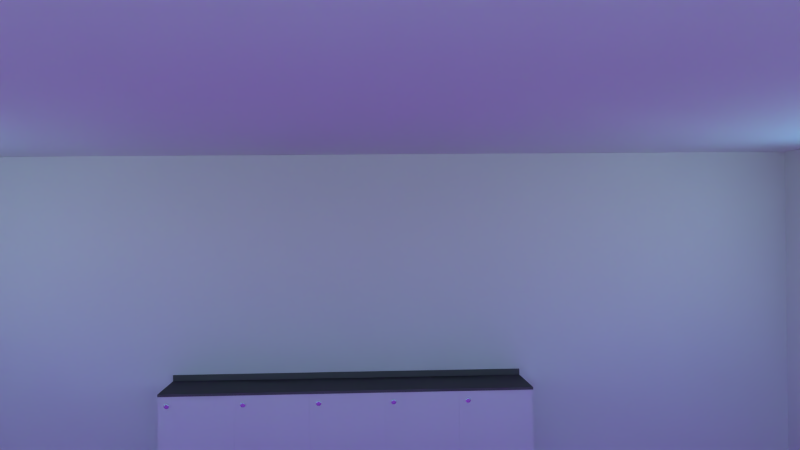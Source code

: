# Source: Room_Basic_KitchBath_Tiles_11.blend  (saved by Blender 2.76.0; exported with 4.5.12 LTS)
import bpy
from mathutils import Matrix  # noqa: F401  (used for matrix-valued properties, if any)

bpy.ops.wm.read_factory_settings(use_empty=True)
scene = bpy.context.scene
scene.name = 'Scene'

# ---- collections
col_collection_1 = bpy.data.collections.new('Collection 1'); scene.collection.children.link(col_collection_1)

# ---- images (referenced by path relative to the original .blend; pixels are not part of the script)
import os
ASSET_DIR = os.environ.get("B2B_ASSET_DIR", "")  # directory of the original .blend (textures are referenced by path, not embedded)
HERE = os.path.dirname(os.path.abspath(__file__))  # packed textures are extracted next to this script under _unpacked/

def load_image(name, relpath, width, height, colorspace="sRGB"):
    """Load a texture the original file referenced (path relative to the .blend, or extracted next to this script)."""
    p = next((c for c in (os.path.join(HERE, relpath), os.path.join(ASSET_DIR, relpath)) if relpath and os.path.exists(c)), "")
    if p:
        img = bpy.data.images.load(p, check_existing=True)
        img.name = name
    else:  # same state as the original file: an image datablock whose file is absent (Cycles renders it pink)
        img = bpy.data.images.new(name, width, height)
        img.source = "FILE"
        img.filepath = "//" + (relpath or name)
    img.colorspace_settings.name = colorspace
    return img
img_exr = load_image('EXR', 'clear03_EXR.exr', 1024, 1024, 'Linear Rec.709')
img_jpg = load_image('JPG', 'clear03_medium.jpg', 1024, 1024, 'sRGB')
img_tiles11_jpg = load_image('Tiles11.jpg', 'textures/Tiles11.jpg', 1024, 1024, 'sRGB')

# ---- materials (node trees are filled in below, after node groups)
mat_material = bpy.data.materials.new('Material')
mat_material.alpha_threshold = 0.0
mat_material.roughness = 0.5
mat_cabinet_material = bpy.data.materials.new('Cabinet_material')
mat_cabinet_material.alpha_threshold = 0.0
mat_cabinet_material.roughness = 0.5
mat_baseboard_material = bpy.data.materials.new('Baseboard_material')
mat_baseboard_material.alpha_threshold = 0.0
mat_baseboard_material.roughness = 0.5
mat_countertop_material = bpy.data.materials.new('countertop_material')
mat_countertop_material.alpha_threshold = 0.0
mat_countertop_material.diffuse_color = (0.2, 0.2, 0.2, 1.0)
mat_countertop_material.roughness = 0.5
mat_door_material = bpy.data.materials.new('Door_material')
mat_door_material.alpha_threshold = 0.0
mat_door_material.diffuse_color = (0.279, 0.337, 0.6, 1.0)
mat_door_material.roughness = 0.5
mat_handle_material = bpy.data.materials.new('Handle_material')
mat_handle_material.alpha_threshold = 0.0
mat_handle_material.diffuse_color = (0.733, 0.779, 0.8, 1.0)
mat_handle_material.roughness = 0.5

# ---- node groups
ng_rotate_z = bpy.data.node_groups.new('Rotate Z', 'ShaderNodeTree')
_s = ng_rotate_z.interface.new_socket(name='Vector', in_out='OUTPUT', socket_type='NodeSocketVector')
_s.min_value = 0.0
_s.max_value = 0.0
_s = ng_rotate_z.interface.new_socket(name='Vector', in_out='INPUT', socket_type='NodeSocketVector')
_s = ng_rotate_z.interface.new_socket(name='Angle', in_out='INPUT', socket_type='NodeSocketFloat')
_N = ng_rotate_z.nodes; _L = ng_rotate_z.links
n0 = _N.new('ShaderNodeSeparateXYZ'); n0.name = 'Separate XYZ'; n0.location = (-390, 260)
n1 = _N.new('ShaderNodeMath'); n1.name = 'Multiply 3'; n1.location = (0, -30)
n1.hide = True
n1.operation = 'MULTIPLY'
n2 = _N.new('ShaderNodeMath'); n2.name = 'Cosine'; n2.location = (-390, -70)
n2.hide = True
n2.operation = 'COSINE'
n3 = _N.new('NodeGroupInput'); n3.name = 'Group Input'; n3.location = (-630, 195)
n4 = _N.new('ShaderNodeMath'); n4.name = 'Subtract'; n4.location = (160, 90)
n4.hide = True
n4.operation = 'SUBTRACT'
n5 = _N.new('ShaderNodeMath'); n5.name = 'Sine'; n5.location = (-390, 60)
n5.hide = True
n5.operation = 'SINE'
n6 = _N.new('ShaderNodeMath'); n6.name = 'Multiply 1'; n6.location = (0, 130)
n6.hide = True
n6.operation = 'MULTIPLY'
n7 = _N.new('ShaderNodeCombineXYZ'); n7.name = 'Combine XYZ'; n7.location = (350, 280)
n8 = _N.new('ShaderNodeMath'); n8.name = 'Add'; n8.location = (160, -70)
n8.hide = True
n9 = _N.new('ShaderNodeMath'); n9.name = 'Multiply 4'; n9.location = (0, -110)
n9.hide = True
n9.operation = 'MULTIPLY'
n10 = _N.new('NodeGroupOutput'); n10.name = 'Group Output'; n10.location = (580, 275)
n11 = _N.new('ShaderNodeMath'); n11.name = 'Multiply 2'; n11.location = (0, 50)
n11.hide = True
n11.operation = 'MULTIPLY'
_L.new(n3.outputs[0], n0.inputs[0])
_L.new(n3.outputs[1], n5.inputs[0])
_L.new(n3.outputs[1], n2.inputs[0])
_L.new(n2.outputs[0], n6.inputs[0])
_L.new(n0.outputs[0], n6.inputs[1])
_L.new(n5.outputs[0], n11.inputs[0])
_L.new(n0.outputs[1], n11.inputs[1])
_L.new(n6.outputs[0], n4.inputs[0])
_L.new(n11.outputs[0], n4.inputs[1])
_L.new(n4.outputs[0], n7.inputs[0])
_L.new(n5.outputs[0], n1.inputs[0])
_L.new(n0.outputs[0], n1.inputs[1])
_L.new(n2.outputs[0], n9.inputs[0])
_L.new(n0.outputs[1], n9.inputs[1])
_L.new(n1.outputs[0], n8.inputs[0])
_L.new(n9.outputs[0], n8.inputs[1])
_L.new(n8.outputs[0], n7.inputs[1])
_L.new(n0.outputs[2], n7.inputs[2])
_L.new(n7.outputs[0], n10.inputs[0])
n10.is_active_output = True
ng_pro_lighting__skies = bpy.data.node_groups.new('Pro Lighting: Skies', 'ShaderNodeTree')
_s = ng_pro_lighting__skies.interface.new_socket(name='Shader', in_out='OUTPUT', socket_type='NodeSocketShader')
_s = ng_pro_lighting__skies.interface.new_socket(name='Rotation', in_out='INPUT', socket_type='NodeSocketFloat')
_s.subtype = 'ANGLE'
_s = ng_pro_lighting__skies.interface.new_socket(name='Sun', in_out='INPUT', socket_type='NodeSocketFloat')
_s = ng_pro_lighting__skies.interface.new_socket(name='Sky', in_out='INPUT', socket_type='NodeSocketFloat')
_N = ng_pro_lighting__skies.nodes; _L = ng_pro_lighting__skies.links
n0 = _N.new('ShaderNodeMixShader'); n0.name = 'Mix'; n0.location = (520, 0)
n1 = _N.new('ShaderNodeBackground'); n1.name = 'Background 1'; n1.location = (280, 100)
n2 = _N.new('ShaderNodeLightPath'); n2.name = 'Light Path'; n2.location = (280, 400)
n3 = _N.new('ShaderNodeTexCoord'); n3.name = 'Texture Coordinate'; n3.location = (-910, 100)
n4 = _N.new('ShaderNodeGroup'); n4.name = 'Rotate Z'; n4.location = (-670, 0)
n4.node_tree = ng_rotate_z
n5 = _N.new('ShaderNodeTexEnvironment'); n5.name = 'Environment Texture 2-top'; n5.location = (-430, -150)
n5.width = 140
n5.image = img_exr
n6 = _N.new('ShaderNodeMath'); n6.name = 'Add'; n6.location = (50, -290)
n7 = _N.new('NodeGroupOutput'); n7.name = 'Group Output'; n7.location = (760, 0)
n8 = _N.new('ShaderNodeTexEnvironment'); n8.name = 'Environment Texture 1-top'; n8.location = (-430, 100)
n8.width = 140
n8.image = img_jpg
n9 = _N.new('ShaderNodeBackground'); n9.name = 'Background 2'; n9.location = (280, -150)
n10 = _N.new('ShaderNodeMath'); n10.name = 'Multiply'; n10.location = (-190, -290)
n10.operation = 'MULTIPLY'
n11 = _N.new('NodeGroupInput'); n11.name = 'Group Input'; n11.location = (-910, -200)
_L.new(n11.outputs[0], n4.inputs[1])
_L.new(n11.outputs[1], n10.inputs[1])
_L.new(n11.outputs[2], n6.inputs[1])
_L.new(n3.outputs[0], n4.inputs[0])
_L.new(n4.outputs[0], n8.inputs[0])
_L.new(n4.outputs[0], n5.inputs[0])
_L.new(n8.outputs[0], n1.inputs[0])
_L.new(n5.outputs[0], n9.inputs[0])
_L.new(n5.outputs[0], n10.inputs[0])
_L.new(n10.outputs[0], n6.inputs[0])
_L.new(n6.outputs[0], n1.inputs[1])
_L.new(n6.outputs[0], n9.inputs[1])
_L.new(n2.outputs[0], n0.inputs[0])
_L.new(n1.outputs[0], n0.inputs[2])
_L.new(n9.outputs[0], n0.inputs[1])
_L.new(n0.outputs[0], n7.inputs[0])
n7.is_active_output = True

# ---- material node trees
mat_material.use_nodes = True; mat_material.node_tree.nodes.clear()
_N = mat_material.node_tree.nodes; _L = mat_material.node_tree.links
n0 = _N.new('ShaderNodeTexCoord'); n0.name = 'Texture Coordinate'; n0.location = (-617, 317)
n1 = _N.new('ShaderNodeTexImage'); n1.name = 'Image Texture'; n1.location = (-52, 295)
n1.width = 140
n1.image = img_tiles11_jpg
n2 = _N.new('ShaderNodeBsdfDiffuse'); n2.name = 'Diffuse BSDF'; n2.location = (199, 235)
n3 = _N.new('ShaderNodeOutputMaterial'); n3.name = 'Material Output'; n3.location = (727, 272)
n4 = _N.new('ShaderNodeMixShader'); n4.name = 'Mix Shader'; n4.location = (445, 271)
n4.inputs[0].default_value = 0.1818
n5 = _N.new('ShaderNodeBsdfAnisotropic'); n5.name = 'Glossy BSDF'; n5.location = (202, 100)
n5.distribution = 'GGX'
n5.inputs[1].default_value = 0.4472
n6 = _N.new('ShaderNodeMapping'); n6.name = 'Mapping'; n6.location = (-433, 302)
n6.inputs[3].default_value = (4.0, 4.0, 4.0)
_L.new(n2.outputs[0], n4.inputs[1])
_L.new(n0.outputs[2], n6.inputs[0])
_L.new(n1.outputs[0], n2.inputs[0])
_L.new(n6.outputs[0], n1.inputs[0])
_L.new(n4.outputs[0], n3.inputs[0])
_L.new(n5.outputs[0], n4.inputs[2])
n3.is_active_output = True
mat_cabinet_material.use_nodes = True; mat_cabinet_material.node_tree.nodes.clear()
_N = mat_cabinet_material.node_tree.nodes; _L = mat_cabinet_material.node_tree.links
n0 = _N.new('ShaderNodeOutputMaterial'); n0.name = 'Material Output'; n0.location = (1100, 160)
n1 = _N.new('ShaderNodeBsdfDiffuse'); n1.name = 'Diffuse BSDF'; n1.location = (200, 320)
n1.label = 'Diffuse BSDF'
n2 = _N.new('ShaderNodeBsdfAnisotropic'); n2.name = 'Glossy_0'; n2.location = (200, 0)
n2.distribution = 'GGX'
n2.inputs[1].default_value = 0.4472
n3 = _N.new('ShaderNodeMixShader'); n3.name = 'Mix_0'; n3.location = (500, 160)
n3.inputs[0].default_value = 0.1
_L.new(n1.outputs[0], n3.inputs[1])
_L.new(n2.outputs[0], n3.inputs[2])
_L.new(n3.outputs[0], n0.inputs[0])
n0.is_active_output = True
mat_baseboard_material.use_nodes = True; mat_baseboard_material.node_tree.nodes.clear()
_N = mat_baseboard_material.node_tree.nodes; _L = mat_baseboard_material.node_tree.links
n0 = _N.new('ShaderNodeOutputMaterial'); n0.name = 'Material Output'; n0.location = (1100, 160)
n1 = _N.new('ShaderNodeBsdfDiffuse'); n1.name = 'Diffuse BSDF'; n1.location = (200, 320)
n1.label = 'Diffuse BSDF'
n2 = _N.new('ShaderNodeBsdfAnisotropic'); n2.name = 'Glossy_0'; n2.location = (200, 0)
n2.distribution = 'GGX'
n2.inputs[1].default_value = 0.4472
n3 = _N.new('ShaderNodeMixShader'); n3.name = 'Mix_0'; n3.location = (500, 160)
n3.inputs[0].default_value = 0.1
_L.new(n1.outputs[0], n3.inputs[1])
_L.new(n2.outputs[0], n3.inputs[2])
_L.new(n3.outputs[0], n0.inputs[0])
n0.is_active_output = True
mat_countertop_material.use_nodes = True; mat_countertop_material.node_tree.nodes.clear()
_N = mat_countertop_material.node_tree.nodes; _L = mat_countertop_material.node_tree.links
n0 = _N.new('ShaderNodeOutputMaterial'); n0.name = 'Material Output'; n0.location = (1100, 160)
n1 = _N.new('ShaderNodeBsdfDiffuse'); n1.name = 'Diffuse BSDF'; n1.location = (200, 320)
n1.label = 'Diffuse BSDF'
n1.inputs[0].default_value = (0.0, 0.0, 0.0, 1.0)
n2 = _N.new('ShaderNodeBsdfAnisotropic'); n2.name = 'Glossy_0'; n2.location = (200, 0)
n2.distribution = 'GGX'
n2.inputs[1].default_value = 0.4472
n3 = _N.new('ShaderNodeMixShader'); n3.name = 'Mix_0'; n3.location = (500, 160)
n3.inputs[0].default_value = 0.15
_L.new(n1.outputs[0], n3.inputs[1])
_L.new(n2.outputs[0], n3.inputs[2])
_L.new(n3.outputs[0], n0.inputs[0])
n0.is_active_output = True
mat_door_material.use_nodes = True; mat_door_material.node_tree.nodes.clear()
_N = mat_door_material.node_tree.nodes; _L = mat_door_material.node_tree.links
n0 = _N.new('ShaderNodeOutputMaterial'); n0.name = 'Material Output'; n0.location = (1100, 160)
n1 = _N.new('ShaderNodeBsdfDiffuse'); n1.name = 'Diffuse BSDF'; n1.location = (200, 320)
n1.label = 'Diffuse BSDF'
n2 = _N.new('ShaderNodeBsdfAnisotropic'); n2.name = 'Glossy_0'; n2.location = (200, 0)
n2.distribution = 'GGX'
n2.inputs[1].default_value = 0.4472
n3 = _N.new('ShaderNodeMixShader'); n3.name = 'Mix_0'; n3.location = (500, 160)
n3.inputs[0].default_value = 0.2
_L.new(n1.outputs[0], n3.inputs[1])
_L.new(n2.outputs[0], n3.inputs[2])
_L.new(n3.outputs[0], n0.inputs[0])
n0.is_active_output = True
mat_handle_material.use_nodes = True; mat_handle_material.node_tree.nodes.clear()
_N = mat_handle_material.node_tree.nodes; _L = mat_handle_material.node_tree.links
n0 = _N.new('ShaderNodeOutputMaterial'); n0.name = 'Material Output'; n0.location = (700, 160)
n1 = _N.new('ShaderNodeBsdfAnisotropic'); n1.name = 'Glossy_0'; n1.location = (200, 160)
n1.distribution = 'GGX'
n1.inputs[0].default_value = (0.733, 0.779, 0.8, 1.0)
n1.inputs[1].default_value = 0.1414
_L.new(n1.outputs[0], n0.inputs[0])
n0.is_active_output = True

# ---- world
world_world = bpy.data.worlds.new('World'); scene.world = world_world
world_world.use_nodes = True; world_world.node_tree.nodes.clear()
_N = world_world.node_tree.nodes; _L = world_world.node_tree.links
n0 = _N.new('ShaderNodeOutputWorld'); n0.name = 'World Output'; n0.location = (300, 300)
n1 = _N.new('ShaderNodeBackground'); n1.name = 'Background'; n1.location = (10, 300)
n1.inputs[1].default_value = 7.9
n2 = _N.new('ShaderNodeTexSky'); n2.name = 'Sky Texture'; n2.location = (-180, 300)
n2.sky_type = 'HOSEK_WILKIE'
n2.sun_elevation = 1.571
n3 = _N.new('ShaderNodeGroup'); n3.name = 'Pro Lighting: Skies'; n3.location = (10, 100)
n3.node_tree = ng_pro_lighting__skies
n3.inputs[0].default_value = 3.142
n3.inputs[1].default_value = 1.3
n3.inputs[2].default_value = 0.8
_L.new(n2.outputs[0], n1.inputs[0])
_L.new(n1.outputs[0], n0.inputs[0])
n0.is_active_output = True
world_world.color = (0.05088, 0.05088, 0.05088)
world_world.use_sun_shadow = False
world_world.sun_shadow_jitter_overblur = 0.0
world_world.cycles.sampling_method = 'NONE'
world_world.cycles.sample_map_resolution = 256

# ---- cameras
cam_camera = bpy.data.cameras.new('Camera')
cam_camera.clip_end = 100.0
cam_camera.lens = 35.0
cam_camera.sensor_width = 32.0
cam_camera.sensor_height = 18.0
cam_camera.ortho_scale = 7.314
cam_camera.dof.focus_distance = 0.0

# ---- meshes
me_cube_001 = bpy.data.meshes.new('Cube.001')
me_cube_001.from_pydata([(-10.0, -16.11, 0.0), (-10.0, 3.892, 0.0), (10.0, -16.11, 0.0), (10.0, 3.892, 0.0), (-10.0, -6.108, 0.0), (10.0, -6.108, 0.0), (10.0, 1.192, 0.0), (-10.0, 1.192, 0.0)], [], [(7, 1, 3, 6), (0, 4, 5, 2), (4, 7, 6, 5)])
_uv = me_cube_001.uv_layers.new(name='UVMap')
_uv.uv.foreach_set('vector', [9.998e-05, 0.1351, 9.998e-05, 9.998e-05, 0.9999, 9.998e-05, 0.9999, 0.1351, 0.0001, 0.9999, 9.998e-05, 0.5, 0.9999, 0.5, 0.9999, 0.9999, 9.998e-05, 0.5, 9.998e-05, 0.1351, 0.9999, 0.1351, 0.9999, 0.5])
me_cube_001.materials.append(mat_material)
me_cube_001.use_remesh_preserve_volume = False
me_cube_001.use_remesh_preserve_attributes = False
me_cube_001.use_mirror_vertex_groups = False
me_cube_001.update()
me_cabinet5 = bpy.data.meshes.new('Cabinet5')
me_cabinet5.from_pydata([(2.129, 3.842, 0.4127), (2.129, 2.307, 0.4127), (2.129, 2.307, 2.545), (2.129, 3.842, 2.545), (3.69, 3.842, 0.4127), (3.69, 2.307, 0.4127), (3.69, 2.307, 2.545), (3.69, 3.842, 2.545), (2.176, 3.795, 0.4595), (2.176, 2.307, 0.4595), (2.176, 2.307, 2.499), (2.176, 3.795, 2.499), (3.643, 3.795, 0.4595), (3.643, 2.307, 0.4595), (3.643, 2.307, 2.499), (3.643, 3.795, 2.499), (2.176, 3.795, 1.479), (2.176, 2.307, 1.479), (2.176, 2.307, 1.432), (2.176, 3.795, 1.432), (3.643, 3.795, 1.479), (3.643, 2.307, 1.479), (3.643, 2.307, 1.432), (3.643, 3.795, 1.432)], [], [(0, 3, 2, 1), (4, 5, 6, 7), (0, 4, 7, 3), (0, 1, 5, 4), (3, 7, 6, 2), (8, 9, 10, 11), (12, 15, 14, 13), (8, 11, 15, 12), (8, 12, 13, 9), (11, 10, 14, 15), (1, 2, 10, 9), (2, 6, 14, 10), (6, 5, 13, 14), (5, 1, 9, 13), (16, 19, 18, 17), (20, 21, 22, 23), (16, 20, 23, 19), (16, 17, 21, 20), (19, 23, 22, 18), (17, 18, 22, 21)])
me_cabinet5.materials.append(mat_cabinet_material)
me_cabinet5.use_remesh_preserve_volume = False
me_cabinet5.use_remesh_preserve_attributes = False
me_cabinet5.use_mirror_vertex_groups = False
me_cabinet5.update()
me_baseboard5 = bpy.data.meshes.new('Baseboard5')
me_baseboard5.from_pydata([(2.129, 2.461, -0.003452), (2.129, 2.414, -0.003452), (2.129, 2.414, 0.4127), (2.129, 2.461, 0.4127), (3.69, 2.461, -0.003452), (3.69, 2.414, -0.003452), (3.69, 2.414, 0.4127), (3.69, 2.461, 0.4127)], [], [(0, 1, 2, 3), (4, 7, 6, 5), (0, 3, 7, 4), (0, 4, 5, 1), (3, 2, 6, 7), (1, 5, 6, 2)])
me_baseboard5.materials.append(mat_baseboard_material)
me_baseboard5.use_remesh_preserve_volume = False
me_baseboard5.use_remesh_preserve_attributes = False
me_baseboard5.use_mirror_vertex_groups = False
me_baseboard5.update()
me_countertop5 = bpy.data.meshes.new('Countertop5')
me_countertop5.from_pydata([(2.129, 3.842, 2.545), (2.129, 2.229, 2.545), (2.129, 2.229, 2.597), (2.129, 3.842, 2.597), (3.69, 3.842, 2.545), (3.69, 2.229, 2.545), (3.69, 2.229, 2.597), (3.69, 3.842, 2.597), (2.129, 3.842, 2.597), (2.129, 3.79, 2.597), (2.129, 3.79, 2.728), (2.129, 3.842, 2.728), (3.69, 3.842, 2.597), (3.69, 3.79, 2.597), (3.69, 3.79, 2.728), (3.69, 3.842, 2.728)], [], [(0, 1, 2, 3), (4, 5, 6, 7), (0, 4, 7, 3), (0, 1, 5, 4), (3, 2, 6, 7), (1, 5, 6, 2), (8, 9, 10, 11), (12, 13, 14, 15), (8, 12, 15, 11), (8, 9, 13, 12), (11, 10, 14, 15), (9, 13, 14, 10)])
me_countertop5.materials.append(mat_countertop_material)
me_countertop5.use_remesh_preserve_volume = False
me_countertop5.use_remesh_preserve_attributes = False
me_countertop5.use_mirror_vertex_groups = False
me_countertop5.update()
me_cabinet5_door = bpy.data.meshes.new('Cabinet5_Door')
me_cabinet5_door.from_pydata([(3.687, 2.305, 0.4127), (3.687, 2.258, 0.4127), (3.687, 2.258, 2.54), (3.687, 2.305, 2.54), (2.129, 2.305, 0.4127), (2.129, 2.258, 0.4127), (2.129, 2.258, 2.54), (2.129, 2.305, 2.54)], [], [(0, 3, 2, 1), (4, 5, 6, 7), (0, 1, 5, 4), (3, 7, 6, 2), (0, 4, 7, 3), (1, 2, 6, 5)])
me_cabinet5_door.materials.append(mat_door_material)
me_cabinet5_door.use_remesh_preserve_volume = False
me_cabinet5_door.use_remesh_preserve_attributes = False
me_cabinet5_door.use_mirror_vertex_groups = False
me_cabinet5_door.update()
me_handle_004 = bpy.data.meshes.new('Handle.004')
me_handle_004.from_pydata([(2.314, 2.258, 2.366), (2.314, 2.246, 2.366), (2.316, 2.258, 2.365), (2.316, 2.246, 2.365), (2.318, 2.258, 2.365), (2.318, 2.246, 2.365), (2.32, 2.258, 2.364), (2.32, 2.246, 2.364), (2.322, 2.258, 2.363), (2.322, 2.246, 2.363), (2.323, 2.258, 2.361), (2.323, 2.246, 2.361), (2.324, 2.258, 2.359), (2.324, 2.246, 2.359), (2.325, 2.258, 2.357), (2.325, 2.246, 2.357), (2.325, 2.258, 2.355), (2.325, 2.246, 2.355), (2.325, 2.258, 2.353), (2.325, 2.246, 2.353), (2.324, 2.258, 2.351), (2.324, 2.246, 2.351), (2.323, 2.258, 2.349), (2.323, 2.246, 2.349), (2.322, 2.258, 2.348), (2.322, 2.246, 2.348), (2.32, 2.258, 2.347), (2.32, 2.246, 2.347), (2.318, 2.258, 2.346), (2.318, 2.246, 2.346), (2.316, 2.258, 2.345), (2.316, 2.246, 2.345), (2.314, 2.258, 2.345), (2.314, 2.246, 2.345), (2.312, 2.258, 2.345), (2.312, 2.246, 2.345), (2.31, 2.258, 2.346), (2.31, 2.246, 2.346), (2.309, 2.258, 2.347), (2.309, 2.246, 2.347), (2.307, 2.258, 2.348), (2.307, 2.246, 2.348), (2.306, 2.258, 2.349), (2.306, 2.246, 2.349), (2.305, 2.258, 2.351), (2.305, 2.246, 2.351), (2.304, 2.258, 2.353), (2.304, 2.246, 2.353), (2.304, 2.258, 2.355), (2.304, 2.246, 2.355), (2.304, 2.258, 2.357), (2.304, 2.246, 2.357), (2.305, 2.258, 2.359), (2.305, 2.246, 2.359), (2.306, 2.258, 2.361), (2.306, 2.246, 2.361), (2.307, 2.258, 2.363), (2.307, 2.246, 2.363), (2.309, 2.258, 2.364), (2.309, 2.246, 2.364), (2.31, 2.258, 2.365), (2.31, 2.246, 2.365), (2.312, 2.258, 2.365), (2.312, 2.246, 2.365), (2.314, 2.219, 2.41), (2.325, 2.219, 2.409), (2.335, 2.219, 2.406), (2.345, 2.219, 2.401), (2.353, 2.219, 2.394), (2.36, 2.219, 2.386), (2.365, 2.219, 2.376), (2.368, 2.219, 2.366), (2.369, 2.219, 2.355), (2.368, 2.219, 2.344), (2.365, 2.219, 2.334), (2.36, 2.219, 2.325), (2.353, 2.219, 2.316), (2.345, 2.219, 2.309), (2.335, 2.219, 2.304), (2.325, 2.219, 2.301), (2.314, 2.219, 2.3), (2.304, 2.219, 2.301), (2.293, 2.219, 2.304), (2.284, 2.219, 2.309), (2.275, 2.219, 2.316), (2.269, 2.219, 2.325), (2.264, 2.219, 2.334), (2.26, 2.219, 2.344), (2.259, 2.219, 2.355), (2.26, 2.219, 2.366), (2.264, 2.219, 2.376), (2.269, 2.219, 2.386), (2.275, 2.219, 2.394), (2.284, 2.219, 2.401), (2.293, 2.219, 2.406), (2.304, 2.219, 2.409), (2.314, 2.214, 2.41), (2.325, 2.214, 2.409), (2.335, 2.214, 2.406), (2.345, 2.214, 2.401), (2.353, 2.214, 2.394), (2.36, 2.214, 2.386), (2.365, 2.214, 2.376), (2.368, 2.214, 2.366), (2.369, 2.214, 2.355), (2.368, 2.214, 2.344), (2.365, 2.214, 2.334), (2.36, 2.214, 2.325), (2.353, 2.214, 2.316), (2.345, 2.214, 2.309), (2.335, 2.214, 2.304), (2.325, 2.214, 2.301), (2.314, 2.214, 2.3), (2.304, 2.214, 2.301), (2.293, 2.214, 2.304), (2.284, 2.214, 2.309), (2.275, 2.214, 2.316), (2.269, 2.214, 2.325), (2.264, 2.214, 2.334), (2.26, 2.214, 2.344), (2.259, 2.214, 2.355), (2.26, 2.214, 2.366), (2.264, 2.214, 2.376), (2.269, 2.214, 2.386), (2.275, 2.214, 2.394), (2.284, 2.214, 2.401), (2.293, 2.214, 2.406), (2.304, 2.214, 2.409), (2.314, 2.214, 2.384), (2.32, 2.214, 2.384), (2.326, 2.214, 2.382), (2.331, 2.214, 2.379), (2.335, 2.214, 2.376), (2.339, 2.214, 2.371), (2.341, 2.214, 2.366), (2.343, 2.214, 2.361), (2.344, 2.214, 2.355), (2.343, 2.214, 2.349), (2.341, 2.214, 2.344), (2.339, 2.214, 2.339), (2.335, 2.214, 2.334), (2.331, 2.214, 2.331), (2.326, 2.214, 2.328), (2.32, 2.214, 2.326), (2.314, 2.214, 2.326), (2.309, 2.214, 2.326), (2.303, 2.214, 2.328), (2.298, 2.214, 2.331), (2.294, 2.214, 2.334), (2.29, 2.214, 2.339), (2.287, 2.214, 2.344), (2.286, 2.214, 2.349), (2.285, 2.214, 2.355), (2.286, 2.214, 2.361), (2.287, 2.214, 2.366), (2.29, 2.214, 2.371), (2.294, 2.214, 2.376), (2.298, 2.214, 2.379), (2.303, 2.214, 2.382), (2.309, 2.214, 2.384), (2.316, 2.214, 2.366), (2.32, 2.214, 2.364), (2.322, 2.214, 2.363), (2.323, 2.214, 2.361), (2.324, 2.214, 2.359), (2.322, 2.214, 2.348), (2.319, 2.214, 2.345), (2.312, 2.214, 2.345), (2.308, 2.214, 2.346), (2.305, 2.214, 2.349), (2.304, 2.214, 2.351), (2.304, 2.214, 2.355), (2.304, 2.214, 2.359), (2.307, 2.214, 2.363), (2.308, 2.214, 2.364), (2.314, 2.214, 2.366), (2.319, 2.214, 2.365), (2.325, 2.214, 2.357), (2.325, 2.214, 2.355), (2.325, 2.214, 2.353), (2.324, 2.214, 2.351), (2.323, 2.214, 2.349), (2.32, 2.214, 2.346), (2.316, 2.214, 2.345), (2.314, 2.214, 2.344), (2.31, 2.214, 2.345), (2.307, 2.214, 2.348), (2.304, 2.214, 2.353), (2.304, 2.214, 2.357), (2.305, 2.214, 2.361), (2.31, 2.214, 2.365), (2.312, 2.214, 2.366)], [], [(0, 1, 3, 2), (2, 3, 5, 4), (4, 5, 7, 6), (6, 7, 9, 8), (8, 9, 11, 10), (10, 11, 13, 12), (12, 13, 15, 14), (14, 15, 17, 16), (16, 17, 19, 18), (18, 19, 21, 20), (20, 21, 23, 22), (22, 23, 25, 24), (24, 25, 27, 26), (26, 27, 29, 28), (28, 29, 31, 30), (30, 31, 33, 32), (32, 33, 35, 34), (34, 35, 37, 36), (36, 37, 39, 38), (38, 39, 41, 40), (40, 41, 43, 42), (42, 43, 45, 44), (44, 45, 47, 46), (46, 47, 49, 48), (48, 49, 51, 50), (50, 51, 53, 52), (52, 53, 55, 54), (54, 55, 57, 56), (56, 57, 59, 58), (58, 59, 61, 60), (60, 61, 63, 62), (62, 63, 1, 0), (45, 43, 85, 86), (23, 21, 74, 75), (51, 49, 88, 89), (7, 5, 66, 67), (29, 27, 77, 78), (57, 55, 91, 92), (35, 33, 80, 81), (13, 11, 69, 70), (63, 61, 94, 95), (41, 39, 83, 84), (19, 17, 72, 73), (47, 45, 86, 87), (3, 1, 64, 65), (25, 23, 75, 76), (53, 51, 89, 90), (9, 7, 67, 68), (31, 29, 78, 79), (59, 57, 92, 93), (37, 35, 81, 82), (15, 13, 70, 71), (1, 63, 95, 64), (43, 41, 84, 85), (21, 19, 73, 74), (49, 47, 87, 88), (5, 3, 65, 66), (27, 25, 76, 77), (55, 53, 90, 91), (11, 9, 68, 69), (33, 31, 79, 80), (61, 59, 93, 94), (39, 37, 82, 83), (17, 15, 71, 72), (89, 88, 120, 121), (67, 66, 98, 99), (78, 77, 109, 110), (87, 86, 118, 119), (65, 64, 96, 97), (76, 75, 107, 108), (64, 95, 127, 96), (85, 84, 116, 117), (74, 73, 105, 106), (94, 93, 125, 126), (83, 82, 114, 115), (72, 71, 103, 104), (92, 91, 123, 124), (81, 80, 112, 113), (70, 69, 101, 102), (90, 89, 121, 122), (68, 67, 99, 100), (79, 78, 110, 111), (88, 87, 119, 120), (66, 65, 97, 98), (77, 76, 108, 109), (86, 85, 117, 118), (75, 74, 106, 107), (95, 94, 126, 127), (84, 83, 115, 116), (73, 72, 104, 105), (93, 92, 124, 125), (82, 81, 113, 114), (71, 70, 102, 103), (91, 90, 122, 123), (69, 68, 100, 101), (80, 79, 111, 112), (123, 122, 154, 155), (101, 100, 132, 133), (112, 111, 143, 144), (121, 120, 152, 153), (99, 98, 130, 131), (110, 109, 141, 142), (119, 118, 150, 151), (97, 96, 128, 129), (108, 107, 139, 140), (96, 127, 159, 128), (117, 116, 148, 149), (106, 105, 137, 138), (126, 125, 157, 158), (115, 114, 146, 147), (104, 103, 135, 136), (124, 123, 155, 156), (113, 112, 144, 145), (102, 101, 133, 134), (122, 121, 153, 154), (100, 99, 131, 132), (111, 110, 142, 143), (120, 119, 151, 152), (98, 97, 129, 130), (109, 108, 140, 141), (118, 117, 149, 150), (107, 106, 138, 139), (127, 126, 158, 159), (116, 115, 147, 148), (105, 104, 136, 137), (125, 124, 156, 157), (114, 113, 145, 146), (103, 102, 134, 135), (157, 156, 173, 174), (133, 132, 162, 163), (134, 133, 163, 164), (132, 131, 161, 162), (150, 149, 169, 170), (146, 145, 167, 185), (135, 134, 164, 177), (155, 154, 172, 189), (144, 143, 183, 184), (153, 152, 171, 188), (131, 130, 176, 161), (142, 141, 182, 166), (151, 150, 170, 187), (129, 128, 175, 160), (140, 139, 181, 165), (128, 159, 191, 175), (149, 148, 186, 169), (138, 137, 179, 180), (158, 157, 174, 190), (147, 146, 185, 168), (136, 135, 177, 178), (156, 155, 189, 173), (145, 144, 184, 167), (154, 153, 188, 172), (143, 142, 166, 183), (152, 151, 187, 171), (130, 129, 160, 176), (141, 140, 165, 182), (139, 138, 180, 181), (159, 158, 190, 191), (148, 147, 168, 186), (137, 136, 178, 179), (175, 191, 190, 174, 173, 189, 172, 188, 171, 187, 170, 169, 186, 168, 185, 167, 184, 183, 166, 182, 165, 181, 180, 179, 178, 177, 164, 163, 162, 161, 176, 160)])
me_handle_004.polygons.foreach_set('use_smooth', [True] * 161)
me_handle_004.materials.append(mat_handle_material)
me_handle_004.use_remesh_preserve_volume = False
me_handle_004.use_remesh_preserve_attributes = False
me_handle_004.use_mirror_vertex_groups = False
me_handle_004.update()
me_cabinet4 = bpy.data.meshes.new('Cabinet4')
me_cabinet4.from_pydata([(0.5688, 3.842, 0.4127), (0.5688, 2.307, 0.4127), (0.5688, 2.307, 2.545), (0.5688, 3.842, 2.545), (2.129, 3.842, 0.4127), (2.129, 2.307, 0.4127), (2.129, 2.307, 2.545), (2.129, 3.842, 2.545), (0.6156, 3.795, 0.4595), (0.6156, 2.307, 0.4595), (0.6156, 2.307, 2.499), (0.6156, 3.795, 2.499), (2.082, 3.795, 0.4595), (2.082, 2.307, 0.4595), (2.082, 2.307, 2.499), (2.082, 3.795, 2.499), (0.6156, 3.795, 1.479), (0.6156, 2.307, 1.479), (0.6156, 2.307, 1.432), (0.6156, 3.795, 1.432), (2.082, 3.795, 1.479), (2.082, 2.307, 1.479), (2.082, 2.307, 1.432), (2.082, 3.795, 1.432)], [], [(0, 3, 2, 1), (4, 5, 6, 7), (0, 4, 7, 3), (0, 1, 5, 4), (3, 7, 6, 2), (8, 9, 10, 11), (12, 15, 14, 13), (8, 11, 15, 12), (8, 12, 13, 9), (11, 10, 14, 15), (1, 2, 10, 9), (2, 6, 14, 10), (6, 5, 13, 14), (5, 1, 9, 13), (16, 19, 18, 17), (20, 21, 22, 23), (16, 20, 23, 19), (16, 17, 21, 20), (19, 23, 22, 18), (17, 18, 22, 21)])
me_cabinet4.materials.append(mat_cabinet_material)
me_cabinet4.use_remesh_preserve_volume = False
me_cabinet4.use_remesh_preserve_attributes = False
me_cabinet4.use_mirror_vertex_groups = False
me_cabinet4.update()
me_baseboard4 = bpy.data.meshes.new('Baseboard4')
me_baseboard4.from_pydata([(0.5688, 2.461, -0.003452), (0.5688, 2.414, -0.003452), (0.5688, 2.414, 0.4127), (0.5688, 2.461, 0.4127), (2.129, 2.461, -0.003452), (2.129, 2.414, -0.003452), (2.129, 2.414, 0.4127), (2.129, 2.461, 0.4127)], [], [(0, 1, 2, 3), (4, 7, 6, 5), (0, 3, 7, 4), (0, 4, 5, 1), (3, 2, 6, 7), (1, 5, 6, 2)])
me_baseboard4.materials.append(mat_baseboard_material)
me_baseboard4.use_remesh_preserve_volume = False
me_baseboard4.use_remesh_preserve_attributes = False
me_baseboard4.use_mirror_vertex_groups = False
me_baseboard4.update()
me_countertop4 = bpy.data.meshes.new('Countertop4')
me_countertop4.from_pydata([(0.5688, 3.842, 2.545), (0.5688, 2.229, 2.545), (0.5688, 2.229, 2.597), (0.5688, 3.842, 2.597), (2.129, 3.842, 2.545), (2.129, 2.229, 2.545), (2.129, 2.229, 2.597), (2.129, 3.842, 2.597), (0.5688, 3.842, 2.597), (0.5688, 3.79, 2.597), (0.5688, 3.79, 2.728), (0.5688, 3.842, 2.728), (2.129, 3.842, 2.597), (2.129, 3.79, 2.597), (2.129, 3.79, 2.728), (2.129, 3.842, 2.728)], [], [(0, 1, 2, 3), (4, 5, 6, 7), (0, 4, 7, 3), (0, 1, 5, 4), (3, 2, 6, 7), (1, 5, 6, 2), (8, 9, 10, 11), (12, 13, 14, 15), (8, 12, 15, 11), (8, 9, 13, 12), (11, 10, 14, 15), (9, 13, 14, 10)])
me_countertop4.materials.append(mat_countertop_material)
me_countertop4.use_remesh_preserve_volume = False
me_countertop4.use_remesh_preserve_attributes = False
me_countertop4.use_mirror_vertex_groups = False
me_countertop4.update()
me_cabinet4_door = bpy.data.meshes.new('Cabinet4_Door')
me_cabinet4_door.from_pydata([(2.127, 2.305, 0.4127), (2.127, 2.258, 0.4127), (2.127, 2.258, 2.54), (2.127, 2.305, 2.54), (0.5688, 2.305, 0.4127), (0.5688, 2.258, 0.4127), (0.5688, 2.258, 2.54), (0.5688, 2.305, 2.54)], [], [(0, 3, 2, 1), (4, 5, 6, 7), (0, 1, 5, 4), (3, 7, 6, 2), (0, 4, 7, 3), (1, 2, 6, 5)])
me_cabinet4_door.materials.append(mat_door_material)
me_cabinet4_door.use_remesh_preserve_volume = False
me_cabinet4_door.use_remesh_preserve_attributes = False
me_cabinet4_door.use_mirror_vertex_groups = False
me_cabinet4_door.update()
me_handle_003 = bpy.data.meshes.new('Handle.003')
me_handle_003.from_pydata([(0.7538, 2.258, 2.366), (0.7538, 2.246, 2.366), (0.7559, 2.258, 2.365), (0.7559, 2.246, 2.365), (0.7578, 2.258, 2.365), (0.7578, 2.246, 2.365), (0.7596, 2.258, 2.364), (0.7596, 2.246, 2.364), (0.7612, 2.258, 2.363), (0.7612, 2.246, 2.363), (0.7625, 2.258, 2.361), (0.7625, 2.246, 2.361), (0.7634, 2.258, 2.359), (0.7634, 2.246, 2.359), (0.764, 2.258, 2.357), (0.764, 2.246, 2.357), (0.7642, 2.258, 2.355), (0.7642, 2.246, 2.355), (0.764, 2.258, 2.353), (0.764, 2.246, 2.353), (0.7634, 2.258, 2.351), (0.7634, 2.246, 2.351), (0.7625, 2.258, 2.349), (0.7625, 2.246, 2.349), (0.7612, 2.258, 2.348), (0.7612, 2.246, 2.348), (0.7596, 2.258, 2.347), (0.7596, 2.246, 2.347), (0.7578, 2.258, 2.346), (0.7578, 2.246, 2.346), (0.7559, 2.258, 2.345), (0.7559, 2.246, 2.345), (0.7538, 2.258, 2.345), (0.7538, 2.246, 2.345), (0.7518, 2.258, 2.345), (0.7518, 2.246, 2.345), (0.7499, 2.258, 2.346), (0.7499, 2.246, 2.346), (0.7481, 2.258, 2.347), (0.7481, 2.246, 2.347), (0.7465, 2.258, 2.348), (0.7465, 2.246, 2.348), (0.7452, 2.258, 2.349), (0.7452, 2.246, 2.349), (0.7442, 2.258, 2.351), (0.7442, 2.246, 2.351), (0.7436, 2.258, 2.353), (0.7436, 2.246, 2.353), (0.7434, 2.258, 2.355), (0.7434, 2.246, 2.355), (0.7436, 2.258, 2.357), (0.7436, 2.246, 2.357), (0.7442, 2.258, 2.359), (0.7442, 2.246, 2.359), (0.7452, 2.258, 2.361), (0.7452, 2.246, 2.361), (0.7465, 2.258, 2.363), (0.7465, 2.246, 2.363), (0.7481, 2.258, 2.364), (0.7481, 2.246, 2.364), (0.7499, 2.258, 2.365), (0.7499, 2.246, 2.365), (0.7518, 2.258, 2.365), (0.7518, 2.246, 2.365), (0.7538, 2.219, 2.41), (0.7646, 2.219, 2.409), (0.7749, 2.219, 2.406), (0.7844, 2.219, 2.401), (0.7927, 2.219, 2.394), (0.7996, 2.219, 2.386), (0.8047, 2.219, 2.376), (0.8078, 2.219, 2.366), (0.8089, 2.219, 2.355), (0.8078, 2.219, 2.344), (0.8047, 2.219, 2.334), (0.7996, 2.219, 2.325), (0.7927, 2.219, 2.316), (0.7844, 2.219, 2.309), (0.7749, 2.219, 2.304), (0.7646, 2.219, 2.301), (0.7538, 2.219, 2.3), (0.7431, 2.219, 2.301), (0.7328, 2.219, 2.304), (0.7233, 2.219, 2.309), (0.7149, 2.219, 2.316), (0.7081, 2.219, 2.325), (0.703, 2.219, 2.334), (0.6999, 2.219, 2.344), (0.6988, 2.219, 2.355), (0.6999, 2.219, 2.366), (0.703, 2.219, 2.376), (0.7081, 2.219, 2.386), (0.7149, 2.219, 2.394), (0.7233, 2.219, 2.401), (0.7328, 2.219, 2.406), (0.7431, 2.219, 2.409), (0.7538, 2.214, 2.41), (0.7646, 2.214, 2.409), (0.7749, 2.214, 2.406), (0.7844, 2.214, 2.401), (0.7927, 2.214, 2.394), (0.7996, 2.214, 2.386), (0.8047, 2.214, 2.376), (0.8078, 2.214, 2.366), (0.8089, 2.214, 2.355), (0.8078, 2.214, 2.344), (0.8047, 2.214, 2.334), (0.7996, 2.214, 2.325), (0.7927, 2.214, 2.316), (0.7844, 2.214, 2.309), (0.7749, 2.214, 2.304), (0.7646, 2.214, 2.301), (0.7538, 2.214, 2.3), (0.7431, 2.214, 2.301), (0.7328, 2.214, 2.304), (0.7233, 2.214, 2.309), (0.7149, 2.214, 2.316), (0.7081, 2.214, 2.325), (0.703, 2.214, 2.334), (0.6999, 2.214, 2.344), (0.6988, 2.214, 2.355), (0.6999, 2.214, 2.366), (0.703, 2.214, 2.376), (0.7081, 2.214, 2.386), (0.7149, 2.214, 2.394), (0.7233, 2.214, 2.401), (0.7328, 2.214, 2.406), (0.7431, 2.214, 2.409), (0.7538, 2.214, 2.384), (0.7595, 2.214, 2.384), (0.765, 2.214, 2.382), (0.7701, 2.214, 2.379), (0.7745, 2.214, 2.376), (0.7781, 2.214, 2.371), (0.7808, 2.214, 2.366), (0.7825, 2.214, 2.361), (0.7831, 2.214, 2.355), (0.7825, 2.214, 2.349), (0.7808, 2.214, 2.344), (0.7781, 2.214, 2.339), (0.7745, 2.214, 2.334), (0.7701, 2.214, 2.331), (0.765, 2.214, 2.328), (0.7595, 2.214, 2.326), (0.7538, 2.214, 2.326), (0.7481, 2.214, 2.326), (0.7426, 2.214, 2.328), (0.7376, 2.214, 2.331), (0.7332, 2.214, 2.334), (0.7295, 2.214, 2.339), (0.7268, 2.214, 2.344), (0.7252, 2.214, 2.349), (0.7246, 2.214, 2.355), (0.7252, 2.214, 2.361), (0.7268, 2.214, 2.366), (0.7295, 2.214, 2.371), (0.7332, 2.214, 2.376), (0.7376, 2.214, 2.379), (0.7426, 2.214, 2.382), (0.7481, 2.214, 2.384), (0.7559, 2.214, 2.366), (0.7599, 2.214, 2.364), (0.7615, 2.214, 2.363), (0.7628, 2.214, 2.361), (0.7638, 2.214, 2.359), (0.7615, 2.214, 2.348), (0.758, 2.214, 2.345), (0.7517, 2.214, 2.345), (0.7478, 2.214, 2.346), (0.7448, 2.214, 2.349), (0.7438, 2.214, 2.351), (0.743, 2.214, 2.355), (0.7438, 2.214, 2.359), (0.7462, 2.214, 2.363), (0.7478, 2.214, 2.364), (0.7538, 2.214, 2.366), (0.758, 2.214, 2.365), (0.7645, 2.214, 2.357), (0.7647, 2.214, 2.355), (0.7645, 2.214, 2.353), (0.7638, 2.214, 2.351), (0.7628, 2.214, 2.349), (0.7599, 2.214, 2.346), (0.7559, 2.214, 2.345), (0.7538, 2.214, 2.344), (0.7497, 2.214, 2.345), (0.7462, 2.214, 2.348), (0.7432, 2.214, 2.353), (0.7432, 2.214, 2.357), (0.7448, 2.214, 2.361), (0.7497, 2.214, 2.365), (0.7517, 2.214, 2.366)], [], [(0, 1, 3, 2), (2, 3, 5, 4), (4, 5, 7, 6), (6, 7, 9, 8), (8, 9, 11, 10), (10, 11, 13, 12), (12, 13, 15, 14), (14, 15, 17, 16), (16, 17, 19, 18), (18, 19, 21, 20), (20, 21, 23, 22), (22, 23, 25, 24), (24, 25, 27, 26), (26, 27, 29, 28), (28, 29, 31, 30), (30, 31, 33, 32), (32, 33, 35, 34), (34, 35, 37, 36), (36, 37, 39, 38), (38, 39, 41, 40), (40, 41, 43, 42), (42, 43, 45, 44), (44, 45, 47, 46), (46, 47, 49, 48), (48, 49, 51, 50), (50, 51, 53, 52), (52, 53, 55, 54), (54, 55, 57, 56), (56, 57, 59, 58), (58, 59, 61, 60), (60, 61, 63, 62), (62, 63, 1, 0), (45, 43, 85, 86), (23, 21, 74, 75), (51, 49, 88, 89), (7, 5, 66, 67), (29, 27, 77, 78), (57, 55, 91, 92), (35, 33, 80, 81), (13, 11, 69, 70), (63, 61, 94, 95), (41, 39, 83, 84), (19, 17, 72, 73), (47, 45, 86, 87), (3, 1, 64, 65), (25, 23, 75, 76), (53, 51, 89, 90), (9, 7, 67, 68), (31, 29, 78, 79), (59, 57, 92, 93), (37, 35, 81, 82), (15, 13, 70, 71), (1, 63, 95, 64), (43, 41, 84, 85), (21, 19, 73, 74), (49, 47, 87, 88), (5, 3, 65, 66), (27, 25, 76, 77), (55, 53, 90, 91), (11, 9, 68, 69), (33, 31, 79, 80), (61, 59, 93, 94), (39, 37, 82, 83), (17, 15, 71, 72), (89, 88, 120, 121), (67, 66, 98, 99), (78, 77, 109, 110), (87, 86, 118, 119), (65, 64, 96, 97), (76, 75, 107, 108), (64, 95, 127, 96), (85, 84, 116, 117), (74, 73, 105, 106), (94, 93, 125, 126), (83, 82, 114, 115), (72, 71, 103, 104), (92, 91, 123, 124), (81, 80, 112, 113), (70, 69, 101, 102), (90, 89, 121, 122), (68, 67, 99, 100), (79, 78, 110, 111), (88, 87, 119, 120), (66, 65, 97, 98), (77, 76, 108, 109), (86, 85, 117, 118), (75, 74, 106, 107), (95, 94, 126, 127), (84, 83, 115, 116), (73, 72, 104, 105), (93, 92, 124, 125), (82, 81, 113, 114), (71, 70, 102, 103), (91, 90, 122, 123), (69, 68, 100, 101), (80, 79, 111, 112), (123, 122, 154, 155), (101, 100, 132, 133), (112, 111, 143, 144), (121, 120, 152, 153), (99, 98, 130, 131), (110, 109, 141, 142), (119, 118, 150, 151), (97, 96, 128, 129), (108, 107, 139, 140), (96, 127, 159, 128), (117, 116, 148, 149), (106, 105, 137, 138), (126, 125, 157, 158), (115, 114, 146, 147), (104, 103, 135, 136), (124, 123, 155, 156), (113, 112, 144, 145), (102, 101, 133, 134), (122, 121, 153, 154), (100, 99, 131, 132), (111, 110, 142, 143), (120, 119, 151, 152), (98, 97, 129, 130), (109, 108, 140, 141), (118, 117, 149, 150), (107, 106, 138, 139), (127, 126, 158, 159), (116, 115, 147, 148), (105, 104, 136, 137), (125, 124, 156, 157), (114, 113, 145, 146), (103, 102, 134, 135), (157, 156, 173, 174), (133, 132, 162, 163), (134, 133, 163, 164), (132, 131, 161, 162), (150, 149, 169, 170), (146, 145, 167, 185), (135, 134, 164, 177), (155, 154, 172, 189), (144, 143, 183, 184), (153, 152, 171, 188), (131, 130, 176, 161), (142, 141, 182, 166), (151, 150, 170, 187), (129, 128, 175, 160), (140, 139, 181, 165), (128, 159, 191, 175), (149, 148, 186, 169), (138, 137, 179, 180), (158, 157, 174, 190), (147, 146, 185, 168), (136, 135, 177, 178), (156, 155, 189, 173), (145, 144, 184, 167), (154, 153, 188, 172), (143, 142, 166, 183), (152, 151, 187, 171), (130, 129, 160, 176), (141, 140, 165, 182), (139, 138, 180, 181), (159, 158, 190, 191), (148, 147, 168, 186), (137, 136, 178, 179), (175, 191, 190, 174, 173, 189, 172, 188, 171, 187, 170, 169, 186, 168, 185, 167, 184, 183, 166, 182, 165, 181, 180, 179, 178, 177, 164, 163, 162, 161, 176, 160)])
me_handle_003.polygons.foreach_set('use_smooth', [True] * 161)
me_handle_003.materials.append(mat_handle_material)
me_handle_003.use_remesh_preserve_volume = False
me_handle_003.use_remesh_preserve_attributes = False
me_handle_003.use_mirror_vertex_groups = False
me_handle_003.update()
me_cabinet3 = bpy.data.meshes.new('Cabinet3')
me_cabinet3.from_pydata([(-0.9918, 3.842, 0.4127), (-0.9918, 2.307, 0.4127), (-0.9918, 2.307, 2.545), (-0.9918, 3.842, 2.545), (0.5688, 3.842, 0.4127), (0.5688, 2.307, 0.4127), (0.5688, 2.307, 2.545), (0.5688, 3.842, 2.545), (-0.945, 3.795, 0.4595), (-0.945, 2.307, 0.4595), (-0.945, 2.307, 2.499), (-0.945, 3.795, 2.499), (0.5219, 3.795, 0.4595), (0.5219, 2.307, 0.4595), (0.5219, 2.307, 2.499), (0.5219, 3.795, 2.499), (-0.945, 3.795, 1.479), (-0.945, 2.307, 1.479), (-0.945, 2.307, 1.432), (-0.945, 3.795, 1.432), (0.5219, 3.795, 1.479), (0.5219, 2.307, 1.479), (0.5219, 2.307, 1.432), (0.5219, 3.795, 1.432)], [], [(0, 3, 2, 1), (4, 5, 6, 7), (0, 4, 7, 3), (0, 1, 5, 4), (3, 7, 6, 2), (8, 9, 10, 11), (12, 15, 14, 13), (8, 11, 15, 12), (8, 12, 13, 9), (11, 10, 14, 15), (1, 2, 10, 9), (2, 6, 14, 10), (6, 5, 13, 14), (5, 1, 9, 13), (16, 19, 18, 17), (20, 21, 22, 23), (16, 20, 23, 19), (16, 17, 21, 20), (19, 23, 22, 18), (17, 18, 22, 21)])
me_cabinet3.materials.append(mat_cabinet_material)
me_cabinet3.use_remesh_preserve_volume = False
me_cabinet3.use_remesh_preserve_attributes = False
me_cabinet3.use_mirror_vertex_groups = False
me_cabinet3.update()
me_baseboard3 = bpy.data.meshes.new('Baseboard3')
me_baseboard3.from_pydata([(-0.9918, 2.461, -0.003452), (-0.9918, 2.414, -0.003452), (-0.9918, 2.414, 0.4127), (-0.9918, 2.461, 0.4127), (0.5688, 2.461, -0.003452), (0.5688, 2.414, -0.003452), (0.5688, 2.414, 0.4127), (0.5688, 2.461, 0.4127)], [], [(0, 1, 2, 3), (4, 7, 6, 5), (0, 3, 7, 4), (0, 4, 5, 1), (3, 2, 6, 7), (1, 5, 6, 2)])
me_baseboard3.materials.append(mat_baseboard_material)
me_baseboard3.use_remesh_preserve_volume = False
me_baseboard3.use_remesh_preserve_attributes = False
me_baseboard3.use_mirror_vertex_groups = False
me_baseboard3.update()
me_countertop3 = bpy.data.meshes.new('Countertop3')
me_countertop3.from_pydata([(-0.9918, 3.842, 2.545), (-0.9918, 2.229, 2.545), (-0.9918, 2.229, 2.597), (-0.9918, 3.842, 2.597), (0.5688, 3.842, 2.545), (0.5688, 2.229, 2.545), (0.5688, 2.229, 2.597), (0.5688, 3.842, 2.597), (-0.9918, 3.842, 2.597), (-0.9918, 3.79, 2.597), (-0.9918, 3.79, 2.728), (-0.9918, 3.842, 2.728), (0.5688, 3.842, 2.597), (0.5688, 3.79, 2.597), (0.5688, 3.79, 2.728), (0.5688, 3.842, 2.728)], [], [(0, 1, 2, 3), (4, 5, 6, 7), (0, 4, 7, 3), (0, 1, 5, 4), (3, 2, 6, 7), (1, 5, 6, 2), (8, 9, 10, 11), (12, 13, 14, 15), (8, 12, 15, 11), (8, 9, 13, 12), (11, 10, 14, 15), (9, 13, 14, 10)])
me_countertop3.materials.append(mat_countertop_material)
me_countertop3.use_remesh_preserve_volume = False
me_countertop3.use_remesh_preserve_attributes = False
me_countertop3.use_mirror_vertex_groups = False
me_countertop3.update()
me_cabinet3_door = bpy.data.meshes.new('Cabinet3_Door')
me_cabinet3_door.from_pydata([(0.5662, 2.305, 0.4127), (0.5662, 2.258, 0.4127), (0.5662, 2.258, 2.54), (0.5662, 2.305, 2.54), (-0.9918, 2.305, 0.4127), (-0.9918, 2.258, 0.4127), (-0.9918, 2.258, 2.54), (-0.9918, 2.305, 2.54)], [], [(0, 3, 2, 1), (4, 5, 6, 7), (0, 1, 5, 4), (3, 7, 6, 2), (0, 4, 7, 3), (1, 2, 6, 5)])
me_cabinet3_door.materials.append(mat_door_material)
me_cabinet3_door.use_remesh_preserve_volume = False
me_cabinet3_door.use_remesh_preserve_attributes = False
me_cabinet3_door.use_mirror_vertex_groups = False
me_cabinet3_door.update()
me_handle_002 = bpy.data.meshes.new('Handle.002')
me_handle_002.from_pydata([(-0.8067, 2.258, 2.366), (-0.8067, 2.246, 2.366), (-0.8047, 2.258, 2.365), (-0.8047, 2.246, 2.365), (-0.8027, 2.258, 2.365), (-0.8027, 2.246, 2.365), (-0.8009, 2.258, 2.364), (-0.8009, 2.246, 2.364), (-0.7994, 2.258, 2.363), (-0.7994, 2.246, 2.363), (-0.7981, 2.258, 2.361), (-0.7981, 2.246, 2.361), (-0.7971, 2.258, 2.359), (-0.7971, 2.246, 2.359), (-0.7965, 2.258, 2.357), (-0.7965, 2.246, 2.357), (-0.7963, 2.258, 2.355), (-0.7963, 2.246, 2.355), (-0.7965, 2.258, 2.353), (-0.7965, 2.246, 2.353), (-0.7971, 2.258, 2.351), (-0.7971, 2.246, 2.351), (-0.7981, 2.258, 2.349), (-0.7981, 2.246, 2.349), (-0.7994, 2.258, 2.348), (-0.7994, 2.246, 2.348), (-0.8009, 2.258, 2.347), (-0.8009, 2.246, 2.347), (-0.8027, 2.258, 2.346), (-0.8027, 2.246, 2.346), (-0.8047, 2.258, 2.345), (-0.8047, 2.246, 2.345), (-0.8067, 2.258, 2.345), (-0.8067, 2.246, 2.345), (-0.8087, 2.258, 2.345), (-0.8087, 2.246, 2.345), (-0.8107, 2.258, 2.346), (-0.8107, 2.246, 2.346), (-0.8125, 2.258, 2.347), (-0.8125, 2.246, 2.347), (-0.8141, 2.258, 2.348), (-0.8141, 2.246, 2.348), (-0.8154, 2.258, 2.349), (-0.8154, 2.246, 2.349), (-0.8163, 2.258, 2.351), (-0.8163, 2.246, 2.351), (-0.8169, 2.258, 2.353), (-0.8169, 2.246, 2.353), (-0.8171, 2.258, 2.355), (-0.8171, 2.246, 2.355), (-0.8169, 2.258, 2.357), (-0.8169, 2.246, 2.357), (-0.8163, 2.258, 2.359), (-0.8163, 2.246, 2.359), (-0.8154, 2.258, 2.361), (-0.8154, 2.246, 2.361), (-0.8141, 2.258, 2.363), (-0.8141, 2.246, 2.363), (-0.8125, 2.258, 2.364), (-0.8125, 2.246, 2.364), (-0.8107, 2.258, 2.365), (-0.8107, 2.246, 2.365), (-0.8087, 2.258, 2.365), (-0.8087, 2.246, 2.365), (-0.8067, 2.219, 2.41), (-0.796, 2.219, 2.409), (-0.7857, 2.219, 2.406), (-0.7761, 2.219, 2.401), (-0.7678, 2.219, 2.394), (-0.761, 2.219, 2.386), (-0.7559, 2.219, 2.376), (-0.7527, 2.219, 2.366), (-0.7517, 2.219, 2.355), (-0.7527, 2.219, 2.344), (-0.7559, 2.219, 2.334), (-0.761, 2.219, 2.325), (-0.7678, 2.219, 2.316), (-0.7761, 2.219, 2.309), (-0.7857, 2.219, 2.304), (-0.796, 2.219, 2.301), (-0.8067, 2.219, 2.3), (-0.8175, 2.219, 2.301), (-0.8278, 2.219, 2.304), (-0.8373, 2.219, 2.309), (-0.8456, 2.219, 2.316), (-0.8525, 2.219, 2.325), (-0.8576, 2.219, 2.334), (-0.8607, 2.219, 2.344), (-0.8617, 2.219, 2.355), (-0.8607, 2.219, 2.366), (-0.8576, 2.219, 2.376), (-0.8525, 2.219, 2.386), (-0.8456, 2.219, 2.394), (-0.8373, 2.219, 2.401), (-0.8278, 2.219, 2.406), (-0.8175, 2.219, 2.409), (-0.8067, 2.214, 2.41), (-0.796, 2.214, 2.409), (-0.7857, 2.214, 2.406), (-0.7761, 2.214, 2.401), (-0.7678, 2.214, 2.394), (-0.761, 2.214, 2.386), (-0.7559, 2.214, 2.376), (-0.7527, 2.214, 2.366), (-0.7517, 2.214, 2.355), (-0.7527, 2.214, 2.344), (-0.7559, 2.214, 2.334), (-0.761, 2.214, 2.325), (-0.7678, 2.214, 2.316), (-0.7761, 2.214, 2.309), (-0.7857, 2.214, 2.304), (-0.796, 2.214, 2.301), (-0.8067, 2.214, 2.3), (-0.8175, 2.214, 2.301), (-0.8278, 2.214, 2.304), (-0.8373, 2.214, 2.309), (-0.8456, 2.214, 2.316), (-0.8525, 2.214, 2.325), (-0.8576, 2.214, 2.334), (-0.8607, 2.214, 2.344), (-0.8617, 2.214, 2.355), (-0.8607, 2.214, 2.366), (-0.8576, 2.214, 2.376), (-0.8525, 2.214, 2.386), (-0.8456, 2.214, 2.394), (-0.8373, 2.214, 2.401), (-0.8278, 2.214, 2.406), (-0.8175, 2.214, 2.409), (-0.8067, 2.214, 2.384), (-0.801, 2.214, 2.384), (-0.7955, 2.214, 2.382), (-0.7905, 2.214, 2.379), (-0.786, 2.214, 2.376), (-0.7824, 2.214, 2.371), (-0.7797, 2.214, 2.366), (-0.778, 2.214, 2.361), (-0.7775, 2.214, 2.355), (-0.778, 2.214, 2.349), (-0.7797, 2.214, 2.344), (-0.7824, 2.214, 2.339), (-0.786, 2.214, 2.334), (-0.7905, 2.214, 2.331), (-0.7955, 2.214, 2.328), (-0.801, 2.214, 2.326), (-0.8067, 2.214, 2.326), (-0.8124, 2.214, 2.326), (-0.8179, 2.214, 2.328), (-0.823, 2.214, 2.331), (-0.8274, 2.214, 2.334), (-0.831, 2.214, 2.339), (-0.8337, 2.214, 2.344), (-0.8354, 2.214, 2.349), (-0.836, 2.214, 2.355), (-0.8354, 2.214, 2.361), (-0.8337, 2.214, 2.366), (-0.831, 2.214, 2.371), (-0.8274, 2.214, 2.376), (-0.823, 2.214, 2.379), (-0.8179, 2.214, 2.382), (-0.8124, 2.214, 2.384), (-0.8046, 2.214, 2.366), (-0.8007, 2.214, 2.364), (-0.7991, 2.214, 2.363), (-0.7977, 2.214, 2.361), (-0.7967, 2.214, 2.359), (-0.7991, 2.214, 2.348), (-0.8026, 2.214, 2.345), (-0.8088, 2.214, 2.345), (-0.8127, 2.214, 2.346), (-0.8157, 2.214, 2.349), (-0.8167, 2.214, 2.351), (-0.8175, 2.214, 2.355), (-0.8167, 2.214, 2.359), (-0.8144, 2.214, 2.363), (-0.8127, 2.214, 2.364), (-0.8067, 2.214, 2.366), (-0.8026, 2.214, 2.365), (-0.7961, 2.214, 2.357), (-0.7959, 2.214, 2.355), (-0.7961, 2.214, 2.353), (-0.7967, 2.214, 2.351), (-0.7977, 2.214, 2.349), (-0.8007, 2.214, 2.346), (-0.8046, 2.214, 2.345), (-0.8067, 2.214, 2.344), (-0.8109, 2.214, 2.345), (-0.8144, 2.214, 2.348), (-0.8173, 2.214, 2.353), (-0.8173, 2.214, 2.357), (-0.8157, 2.214, 2.361), (-0.8109, 2.214, 2.365), (-0.8088, 2.214, 2.366)], [], [(0, 1, 3, 2), (2, 3, 5, 4), (4, 5, 7, 6), (6, 7, 9, 8), (8, 9, 11, 10), (10, 11, 13, 12), (12, 13, 15, 14), (14, 15, 17, 16), (16, 17, 19, 18), (18, 19, 21, 20), (20, 21, 23, 22), (22, 23, 25, 24), (24, 25, 27, 26), (26, 27, 29, 28), (28, 29, 31, 30), (30, 31, 33, 32), (32, 33, 35, 34), (34, 35, 37, 36), (36, 37, 39, 38), (38, 39, 41, 40), (40, 41, 43, 42), (42, 43, 45, 44), (44, 45, 47, 46), (46, 47, 49, 48), (48, 49, 51, 50), (50, 51, 53, 52), (52, 53, 55, 54), (54, 55, 57, 56), (56, 57, 59, 58), (58, 59, 61, 60), (60, 61, 63, 62), (62, 63, 1, 0), (45, 43, 85, 86), (23, 21, 74, 75), (51, 49, 88, 89), (7, 5, 66, 67), (29, 27, 77, 78), (57, 55, 91, 92), (35, 33, 80, 81), (13, 11, 69, 70), (63, 61, 94, 95), (41, 39, 83, 84), (19, 17, 72, 73), (47, 45, 86, 87), (3, 1, 64, 65), (25, 23, 75, 76), (53, 51, 89, 90), (9, 7, 67, 68), (31, 29, 78, 79), (59, 57, 92, 93), (37, 35, 81, 82), (15, 13, 70, 71), (1, 63, 95, 64), (43, 41, 84, 85), (21, 19, 73, 74), (49, 47, 87, 88), (5, 3, 65, 66), (27, 25, 76, 77), (55, 53, 90, 91), (11, 9, 68, 69), (33, 31, 79, 80), (61, 59, 93, 94), (39, 37, 82, 83), (17, 15, 71, 72), (89, 88, 120, 121), (67, 66, 98, 99), (78, 77, 109, 110), (87, 86, 118, 119), (65, 64, 96, 97), (76, 75, 107, 108), (64, 95, 127, 96), (85, 84, 116, 117), (74, 73, 105, 106), (94, 93, 125, 126), (83, 82, 114, 115), (72, 71, 103, 104), (92, 91, 123, 124), (81, 80, 112, 113), (70, 69, 101, 102), (90, 89, 121, 122), (68, 67, 99, 100), (79, 78, 110, 111), (88, 87, 119, 120), (66, 65, 97, 98), (77, 76, 108, 109), (86, 85, 117, 118), (75, 74, 106, 107), (95, 94, 126, 127), (84, 83, 115, 116), (73, 72, 104, 105), (93, 92, 124, 125), (82, 81, 113, 114), (71, 70, 102, 103), (91, 90, 122, 123), (69, 68, 100, 101), (80, 79, 111, 112), (123, 122, 154, 155), (101, 100, 132, 133), (112, 111, 143, 144), (121, 120, 152, 153), (99, 98, 130, 131), (110, 109, 141, 142), (119, 118, 150, 151), (97, 96, 128, 129), (108, 107, 139, 140), (96, 127, 159, 128), (117, 116, 148, 149), (106, 105, 137, 138), (126, 125, 157, 158), (115, 114, 146, 147), (104, 103, 135, 136), (124, 123, 155, 156), (113, 112, 144, 145), (102, 101, 133, 134), (122, 121, 153, 154), (100, 99, 131, 132), (111, 110, 142, 143), (120, 119, 151, 152), (98, 97, 129, 130), (109, 108, 140, 141), (118, 117, 149, 150), (107, 106, 138, 139), (127, 126, 158, 159), (116, 115, 147, 148), (105, 104, 136, 137), (125, 124, 156, 157), (114, 113, 145, 146), (103, 102, 134, 135), (157, 156, 173, 174), (133, 132, 162, 163), (134, 133, 163, 164), (132, 131, 161, 162), (150, 149, 169, 170), (146, 145, 167, 185), (135, 134, 164, 177), (155, 154, 172, 189), (144, 143, 183, 184), (153, 152, 171, 188), (131, 130, 176, 161), (142, 141, 182, 166), (151, 150, 170, 187), (129, 128, 175, 160), (140, 139, 181, 165), (128, 159, 191, 175), (149, 148, 186, 169), (138, 137, 179, 180), (158, 157, 174, 190), (147, 146, 185, 168), (136, 135, 177, 178), (156, 155, 189, 173), (145, 144, 184, 167), (154, 153, 188, 172), (143, 142, 166, 183), (152, 151, 187, 171), (130, 129, 160, 176), (141, 140, 165, 182), (139, 138, 180, 181), (159, 158, 190, 191), (148, 147, 168, 186), (137, 136, 178, 179), (175, 191, 190, 174, 173, 189, 172, 188, 171, 187, 170, 169, 186, 168, 185, 167, 184, 183, 166, 182, 165, 181, 180, 179, 178, 177, 164, 163, 162, 161, 176, 160)])
me_handle_002.polygons.foreach_set('use_smooth', [True] * 161)
me_handle_002.materials.append(mat_handle_material)
me_handle_002.use_remesh_preserve_volume = False
me_handle_002.use_remesh_preserve_attributes = False
me_handle_002.use_mirror_vertex_groups = False
me_handle_002.update()
me_cabinet2 = bpy.data.meshes.new('Cabinet2')
me_cabinet2.from_pydata([(-2.552, 3.842, 0.4127), (-2.552, 2.307, 0.4127), (-2.552, 2.307, 2.545), (-2.552, 3.842, 2.545), (-0.9918, 3.842, 0.4127), (-0.9918, 2.307, 0.4127), (-0.9918, 2.307, 2.545), (-0.9918, 3.842, 2.545), (-2.506, 3.795, 0.4595), (-2.506, 2.307, 0.4595), (-2.506, 2.307, 2.499), (-2.506, 3.795, 2.499), (-1.039, 3.795, 0.4595), (-1.039, 2.307, 0.4595), (-1.039, 2.307, 2.499), (-1.039, 3.795, 2.499), (-2.506, 3.795, 1.479), (-2.506, 2.307, 1.479), (-2.506, 2.307, 1.432), (-2.506, 3.795, 1.432), (-1.039, 3.795, 1.479), (-1.039, 2.307, 1.479), (-1.039, 2.307, 1.432), (-1.039, 3.795, 1.432)], [], [(0, 3, 2, 1), (4, 5, 6, 7), (0, 4, 7, 3), (0, 1, 5, 4), (3, 7, 6, 2), (8, 9, 10, 11), (12, 15, 14, 13), (8, 11, 15, 12), (8, 12, 13, 9), (11, 10, 14, 15), (1, 2, 10, 9), (2, 6, 14, 10), (6, 5, 13, 14), (5, 1, 9, 13), (16, 19, 18, 17), (20, 21, 22, 23), (16, 20, 23, 19), (16, 17, 21, 20), (19, 23, 22, 18), (17, 18, 22, 21)])
me_cabinet2.materials.append(mat_cabinet_material)
me_cabinet2.use_remesh_preserve_volume = False
me_cabinet2.use_remesh_preserve_attributes = False
me_cabinet2.use_mirror_vertex_groups = False
me_cabinet2.update()
me_baseboard2 = bpy.data.meshes.new('Baseboard2')
me_baseboard2.from_pydata([(-2.552, 2.461, -0.003452), (-2.552, 2.414, -0.003452), (-2.552, 2.414, 0.4127), (-2.552, 2.461, 0.4127), (-0.9918, 2.461, -0.003452), (-0.9918, 2.414, -0.003452), (-0.9918, 2.414, 0.4127), (-0.9918, 2.461, 0.4127)], [], [(0, 1, 2, 3), (4, 7, 6, 5), (0, 3, 7, 4), (0, 4, 5, 1), (3, 2, 6, 7), (1, 5, 6, 2)])
me_baseboard2.materials.append(mat_baseboard_material)
me_baseboard2.use_remesh_preserve_volume = False
me_baseboard2.use_remesh_preserve_attributes = False
me_baseboard2.use_mirror_vertex_groups = False
me_baseboard2.update()
me_countertop2 = bpy.data.meshes.new('Countertop2')
me_countertop2.from_pydata([(-2.552, 3.842, 2.545), (-2.552, 2.229, 2.545), (-2.552, 2.229, 2.597), (-2.552, 3.842, 2.597), (-0.9918, 3.842, 2.545), (-0.9918, 2.229, 2.545), (-0.9918, 2.229, 2.597), (-0.9918, 3.842, 2.597), (-2.552, 3.842, 2.597), (-2.552, 3.79, 2.597), (-2.552, 3.79, 2.728), (-2.552, 3.842, 2.728), (-0.9918, 3.842, 2.597), (-0.9918, 3.79, 2.597), (-0.9918, 3.79, 2.728), (-0.9918, 3.842, 2.728)], [], [(0, 1, 2, 3), (4, 5, 6, 7), (0, 4, 7, 3), (0, 1, 5, 4), (3, 2, 6, 7), (1, 5, 6, 2), (8, 9, 10, 11), (12, 13, 14, 15), (8, 12, 15, 11), (8, 9, 13, 12), (11, 10, 14, 15), (9, 13, 14, 10)])
me_countertop2.materials.append(mat_countertop_material)
me_countertop2.use_remesh_preserve_volume = False
me_countertop2.use_remesh_preserve_attributes = False
me_countertop2.use_mirror_vertex_groups = False
me_countertop2.update()
me_cabinet2_door = bpy.data.meshes.new('Cabinet2_Door')
me_cabinet2_door.from_pydata([(-0.9944, 2.305, 0.4127), (-0.9944, 2.258, 0.4127), (-0.9944, 2.258, 2.54), (-0.9944, 2.305, 2.54), (-2.552, 2.305, 0.4127), (-2.552, 2.258, 0.4127), (-2.552, 2.258, 2.54), (-2.552, 2.305, 2.54)], [], [(0, 3, 2, 1), (4, 5, 6, 7), (0, 1, 5, 4), (3, 7, 6, 2), (0, 4, 7, 3), (1, 2, 6, 5)])
me_cabinet2_door.materials.append(mat_door_material)
me_cabinet2_door.use_remesh_preserve_volume = False
me_cabinet2_door.use_remesh_preserve_attributes = False
me_cabinet2_door.use_mirror_vertex_groups = False
me_cabinet2_door.update()
me_handle_001 = bpy.data.meshes.new('Handle.001')
me_handle_001.from_pydata([(-2.367, 2.258, 2.366), (-2.367, 2.246, 2.366), (-2.365, 2.258, 2.365), (-2.365, 2.246, 2.365), (-2.363, 2.258, 2.365), (-2.363, 2.246, 2.365), (-2.361, 2.258, 2.364), (-2.361, 2.246, 2.364), (-2.36, 2.258, 2.363), (-2.36, 2.246, 2.363), (-2.359, 2.258, 2.361), (-2.359, 2.246, 2.361), (-2.358, 2.258, 2.359), (-2.358, 2.246, 2.359), (-2.357, 2.258, 2.357), (-2.357, 2.246, 2.357), (-2.357, 2.258, 2.355), (-2.357, 2.246, 2.355), (-2.357, 2.258, 2.353), (-2.357, 2.246, 2.353), (-2.358, 2.258, 2.351), (-2.358, 2.246, 2.351), (-2.359, 2.258, 2.349), (-2.359, 2.246, 2.349), (-2.36, 2.258, 2.348), (-2.36, 2.246, 2.348), (-2.361, 2.258, 2.347), (-2.361, 2.246, 2.347), (-2.363, 2.258, 2.346), (-2.363, 2.246, 2.346), (-2.365, 2.258, 2.345), (-2.365, 2.246, 2.345), (-2.367, 2.258, 2.345), (-2.367, 2.246, 2.345), (-2.369, 2.258, 2.345), (-2.369, 2.246, 2.345), (-2.371, 2.258, 2.346), (-2.371, 2.246, 2.346), (-2.373, 2.258, 2.347), (-2.373, 2.246, 2.347), (-2.375, 2.258, 2.348), (-2.375, 2.246, 2.348), (-2.376, 2.258, 2.349), (-2.376, 2.246, 2.349), (-2.377, 2.258, 2.351), (-2.377, 2.246, 2.351), (-2.377, 2.258, 2.353), (-2.377, 2.246, 2.353), (-2.378, 2.258, 2.355), (-2.378, 2.246, 2.355), (-2.377, 2.258, 2.357), (-2.377, 2.246, 2.357), (-2.377, 2.258, 2.359), (-2.377, 2.246, 2.359), (-2.376, 2.258, 2.361), (-2.376, 2.246, 2.361), (-2.375, 2.258, 2.363), (-2.375, 2.246, 2.363), (-2.373, 2.258, 2.364), (-2.373, 2.246, 2.364), (-2.371, 2.258, 2.365), (-2.371, 2.246, 2.365), (-2.369, 2.258, 2.365), (-2.369, 2.246, 2.365), (-2.367, 2.219, 2.41), (-2.357, 2.219, 2.409), (-2.346, 2.219, 2.406), (-2.337, 2.219, 2.401), (-2.328, 2.219, 2.394), (-2.322, 2.219, 2.386), (-2.316, 2.219, 2.376), (-2.313, 2.219, 2.366), (-2.312, 2.219, 2.355), (-2.313, 2.219, 2.344), (-2.316, 2.219, 2.334), (-2.322, 2.219, 2.325), (-2.328, 2.219, 2.316), (-2.337, 2.219, 2.309), (-2.346, 2.219, 2.304), (-2.357, 2.219, 2.301), (-2.367, 2.219, 2.3), (-2.378, 2.219, 2.301), (-2.388, 2.219, 2.304), (-2.398, 2.219, 2.309), (-2.406, 2.219, 2.316), (-2.413, 2.219, 2.325), (-2.418, 2.219, 2.334), (-2.421, 2.219, 2.344), (-2.422, 2.219, 2.355), (-2.421, 2.219, 2.366), (-2.418, 2.219, 2.376), (-2.413, 2.219, 2.386), (-2.406, 2.219, 2.394), (-2.398, 2.219, 2.401), (-2.388, 2.219, 2.406), (-2.378, 2.219, 2.409), (-2.367, 2.214, 2.41), (-2.357, 2.214, 2.409), (-2.346, 2.214, 2.406), (-2.337, 2.214, 2.401), (-2.328, 2.214, 2.394), (-2.322, 2.214, 2.386), (-2.316, 2.214, 2.376), (-2.313, 2.214, 2.366), (-2.312, 2.214, 2.355), (-2.313, 2.214, 2.344), (-2.316, 2.214, 2.334), (-2.322, 2.214, 2.325), (-2.328, 2.214, 2.316), (-2.337, 2.214, 2.309), (-2.346, 2.214, 2.304), (-2.357, 2.214, 2.301), (-2.367, 2.214, 2.3), (-2.378, 2.214, 2.301), (-2.388, 2.214, 2.304), (-2.398, 2.214, 2.309), (-2.406, 2.214, 2.316), (-2.413, 2.214, 2.325), (-2.418, 2.214, 2.334), (-2.421, 2.214, 2.344), (-2.422, 2.214, 2.355), (-2.421, 2.214, 2.366), (-2.418, 2.214, 2.376), (-2.413, 2.214, 2.386), (-2.406, 2.214, 2.394), (-2.398, 2.214, 2.401), (-2.388, 2.214, 2.406), (-2.378, 2.214, 2.409), (-2.367, 2.214, 2.384), (-2.362, 2.214, 2.384), (-2.356, 2.214, 2.382), (-2.351, 2.214, 2.379), (-2.347, 2.214, 2.376), (-2.343, 2.214, 2.371), (-2.34, 2.214, 2.366), (-2.339, 2.214, 2.361), (-2.338, 2.214, 2.355), (-2.339, 2.214, 2.349), (-2.34, 2.214, 2.344), (-2.343, 2.214, 2.339), (-2.347, 2.214, 2.334), (-2.351, 2.214, 2.331), (-2.356, 2.214, 2.328), (-2.362, 2.214, 2.326), (-2.367, 2.214, 2.326), (-2.373, 2.214, 2.326), (-2.378, 2.214, 2.328), (-2.384, 2.214, 2.331), (-2.388, 2.214, 2.334), (-2.392, 2.214, 2.339), (-2.394, 2.214, 2.344), (-2.396, 2.214, 2.349), (-2.396, 2.214, 2.355), (-2.396, 2.214, 2.361), (-2.394, 2.214, 2.366), (-2.392, 2.214, 2.371), (-2.388, 2.214, 2.376), (-2.384, 2.214, 2.379), (-2.378, 2.214, 2.382), (-2.373, 2.214, 2.384), (-2.365, 2.214, 2.366), (-2.361, 2.214, 2.364), (-2.36, 2.214, 2.363), (-2.358, 2.214, 2.361), (-2.357, 2.214, 2.359), (-2.36, 2.214, 2.348), (-2.363, 2.214, 2.345), (-2.369, 2.214, 2.345), (-2.373, 2.214, 2.346), (-2.376, 2.214, 2.349), (-2.377, 2.214, 2.351), (-2.378, 2.214, 2.355), (-2.377, 2.214, 2.359), (-2.375, 2.214, 2.363), (-2.373, 2.214, 2.364), (-2.367, 2.214, 2.366), (-2.363, 2.214, 2.365), (-2.357, 2.214, 2.357), (-2.356, 2.214, 2.355), (-2.357, 2.214, 2.353), (-2.357, 2.214, 2.351), (-2.358, 2.214, 2.349), (-2.361, 2.214, 2.346), (-2.365, 2.214, 2.345), (-2.367, 2.214, 2.344), (-2.371, 2.214, 2.345), (-2.375, 2.214, 2.348), (-2.378, 2.214, 2.353), (-2.378, 2.214, 2.357), (-2.376, 2.214, 2.361), (-2.371, 2.214, 2.365), (-2.369, 2.214, 2.366)], [], [(0, 1, 3, 2), (2, 3, 5, 4), (4, 5, 7, 6), (6, 7, 9, 8), (8, 9, 11, 10), (10, 11, 13, 12), (12, 13, 15, 14), (14, 15, 17, 16), (16, 17, 19, 18), (18, 19, 21, 20), (20, 21, 23, 22), (22, 23, 25, 24), (24, 25, 27, 26), (26, 27, 29, 28), (28, 29, 31, 30), (30, 31, 33, 32), (32, 33, 35, 34), (34, 35, 37, 36), (36, 37, 39, 38), (38, 39, 41, 40), (40, 41, 43, 42), (42, 43, 45, 44), (44, 45, 47, 46), (46, 47, 49, 48), (48, 49, 51, 50), (50, 51, 53, 52), (52, 53, 55, 54), (54, 55, 57, 56), (56, 57, 59, 58), (58, 59, 61, 60), (60, 61, 63, 62), (62, 63, 1, 0), (45, 43, 85, 86), (23, 21, 74, 75), (51, 49, 88, 89), (7, 5, 66, 67), (29, 27, 77, 78), (57, 55, 91, 92), (35, 33, 80, 81), (13, 11, 69, 70), (63, 61, 94, 95), (41, 39, 83, 84), (19, 17, 72, 73), (47, 45, 86, 87), (3, 1, 64, 65), (25, 23, 75, 76), (53, 51, 89, 90), (9, 7, 67, 68), (31, 29, 78, 79), (59, 57, 92, 93), (37, 35, 81, 82), (15, 13, 70, 71), (1, 63, 95, 64), (43, 41, 84, 85), (21, 19, 73, 74), (49, 47, 87, 88), (5, 3, 65, 66), (27, 25, 76, 77), (55, 53, 90, 91), (11, 9, 68, 69), (33, 31, 79, 80), (61, 59, 93, 94), (39, 37, 82, 83), (17, 15, 71, 72), (89, 88, 120, 121), (67, 66, 98, 99), (78, 77, 109, 110), (87, 86, 118, 119), (65, 64, 96, 97), (76, 75, 107, 108), (64, 95, 127, 96), (85, 84, 116, 117), (74, 73, 105, 106), (94, 93, 125, 126), (83, 82, 114, 115), (72, 71, 103, 104), (92, 91, 123, 124), (81, 80, 112, 113), (70, 69, 101, 102), (90, 89, 121, 122), (68, 67, 99, 100), (79, 78, 110, 111), (88, 87, 119, 120), (66, 65, 97, 98), (77, 76, 108, 109), (86, 85, 117, 118), (75, 74, 106, 107), (95, 94, 126, 127), (84, 83, 115, 116), (73, 72, 104, 105), (93, 92, 124, 125), (82, 81, 113, 114), (71, 70, 102, 103), (91, 90, 122, 123), (69, 68, 100, 101), (80, 79, 111, 112), (123, 122, 154, 155), (101, 100, 132, 133), (112, 111, 143, 144), (121, 120, 152, 153), (99, 98, 130, 131), (110, 109, 141, 142), (119, 118, 150, 151), (97, 96, 128, 129), (108, 107, 139, 140), (96, 127, 159, 128), (117, 116, 148, 149), (106, 105, 137, 138), (126, 125, 157, 158), (115, 114, 146, 147), (104, 103, 135, 136), (124, 123, 155, 156), (113, 112, 144, 145), (102, 101, 133, 134), (122, 121, 153, 154), (100, 99, 131, 132), (111, 110, 142, 143), (120, 119, 151, 152), (98, 97, 129, 130), (109, 108, 140, 141), (118, 117, 149, 150), (107, 106, 138, 139), (127, 126, 158, 159), (116, 115, 147, 148), (105, 104, 136, 137), (125, 124, 156, 157), (114, 113, 145, 146), (103, 102, 134, 135), (157, 156, 173, 174), (133, 132, 162, 163), (134, 133, 163, 164), (132, 131, 161, 162), (150, 149, 169, 170), (146, 145, 167, 185), (135, 134, 164, 177), (155, 154, 172, 189), (144, 143, 183, 184), (153, 152, 171, 188), (131, 130, 176, 161), (142, 141, 182, 166), (151, 150, 170, 187), (129, 128, 175, 160), (140, 139, 181, 165), (128, 159, 191, 175), (149, 148, 186, 169), (138, 137, 179, 180), (158, 157, 174, 190), (147, 146, 185, 168), (136, 135, 177, 178), (156, 155, 189, 173), (145, 144, 184, 167), (154, 153, 188, 172), (143, 142, 166, 183), (152, 151, 187, 171), (130, 129, 160, 176), (141, 140, 165, 182), (139, 138, 180, 181), (159, 158, 190, 191), (148, 147, 168, 186), (137, 136, 178, 179), (175, 191, 190, 174, 173, 189, 172, 188, 171, 187, 170, 169, 186, 168, 185, 167, 184, 183, 166, 182, 165, 181, 180, 179, 178, 177, 164, 163, 162, 161, 176, 160)])
me_handle_001.polygons.foreach_set('use_smooth', [True] * 161)
me_handle_001.materials.append(mat_handle_material)
me_handle_001.use_remesh_preserve_volume = False
me_handle_001.use_remesh_preserve_attributes = False
me_handle_001.use_mirror_vertex_groups = False
me_handle_001.update()
me_cabinet1 = bpy.data.meshes.new('Cabinet1')
me_cabinet1.from_pydata([(-4.113, 3.842, 0.4127), (-4.113, 2.307, 0.4127), (-4.113, 2.307, 2.545), (-4.113, 3.842, 2.545), (-2.552, 3.842, 0.4127), (-2.552, 2.307, 0.4127), (-2.552, 2.307, 2.545), (-2.552, 3.842, 2.545), (-4.066, 3.795, 0.4595), (-4.066, 2.307, 0.4595), (-4.066, 2.307, 2.499), (-4.066, 3.795, 2.499), (-2.599, 3.795, 0.4595), (-2.599, 2.307, 0.4595), (-2.599, 2.307, 2.499), (-2.599, 3.795, 2.499), (-4.066, 3.795, 1.479), (-4.066, 2.307, 1.479), (-4.066, 2.307, 1.432), (-4.066, 3.795, 1.432), (-2.599, 3.795, 1.479), (-2.599, 2.307, 1.479), (-2.599, 2.307, 1.432), (-2.599, 3.795, 1.432)], [], [(0, 3, 2, 1), (4, 5, 6, 7), (0, 4, 7, 3), (0, 1, 5, 4), (3, 7, 6, 2), (8, 9, 10, 11), (12, 15, 14, 13), (8, 11, 15, 12), (8, 12, 13, 9), (11, 10, 14, 15), (1, 2, 10, 9), (2, 6, 14, 10), (6, 5, 13, 14), (5, 1, 9, 13), (16, 19, 18, 17), (20, 21, 22, 23), (16, 20, 23, 19), (16, 17, 21, 20), (19, 23, 22, 18), (17, 18, 22, 21)])
me_cabinet1.materials.append(mat_cabinet_material)
me_cabinet1.use_remesh_preserve_volume = False
me_cabinet1.use_remesh_preserve_attributes = False
me_cabinet1.use_mirror_vertex_groups = False
me_cabinet1.update()
me_baseboard1 = bpy.data.meshes.new('Baseboard1')
me_baseboard1.from_pydata([(-4.113, 2.461, -0.003452), (-4.113, 2.414, -0.003452), (-4.113, 2.414, 0.4127), (-4.113, 2.461, 0.4127), (-2.552, 2.461, -0.003452), (-2.552, 2.414, -0.003452), (-2.552, 2.414, 0.4127), (-2.552, 2.461, 0.4127)], [], [(0, 1, 2, 3), (4, 7, 6, 5), (0, 3, 7, 4), (0, 4, 5, 1), (3, 2, 6, 7), (1, 5, 6, 2)])
me_baseboard1.materials.append(mat_baseboard_material)
me_baseboard1.use_remesh_preserve_volume = False
me_baseboard1.use_remesh_preserve_attributes = False
me_baseboard1.use_mirror_vertex_groups = False
me_baseboard1.update()
me_countertop1 = bpy.data.meshes.new('Countertop1')
me_countertop1.from_pydata([(-4.113, 3.842, 2.545), (-4.113, 2.229, 2.545), (-4.113, 2.229, 2.597), (-4.113, 3.842, 2.597), (-2.552, 3.842, 2.545), (-2.552, 2.229, 2.545), (-2.552, 2.229, 2.597), (-2.552, 3.842, 2.597), (-4.113, 3.842, 2.597), (-4.113, 3.79, 2.597), (-4.113, 3.79, 2.728), (-4.113, 3.842, 2.728), (-2.552, 3.842, 2.597), (-2.552, 3.79, 2.597), (-2.552, 3.79, 2.728), (-2.552, 3.842, 2.728)], [], [(0, 1, 2, 3), (4, 5, 6, 7), (0, 4, 7, 3), (0, 1, 5, 4), (3, 2, 6, 7), (1, 5, 6, 2), (8, 9, 10, 11), (12, 13, 14, 15), (8, 12, 15, 11), (8, 9, 13, 12), (11, 10, 14, 15), (9, 13, 14, 10)])
me_countertop1.materials.append(mat_countertop_material)
me_countertop1.use_remesh_preserve_volume = False
me_countertop1.use_remesh_preserve_attributes = False
me_countertop1.use_mirror_vertex_groups = False
me_countertop1.update()
me_cabinet1_door = bpy.data.meshes.new('Cabinet1_Door')
me_cabinet1_door.from_pydata([(-2.555, 2.305, 0.4127), (-2.555, 2.258, 0.4127), (-2.555, 2.258, 2.54), (-2.555, 2.305, 2.54), (-4.113, 2.305, 0.4127), (-4.113, 2.258, 0.4127), (-4.113, 2.258, 2.54), (-4.113, 2.305, 2.54)], [], [(0, 3, 2, 1), (4, 5, 6, 7), (0, 1, 5, 4), (3, 7, 6, 2), (0, 4, 7, 3), (1, 2, 6, 5)])
me_cabinet1_door.materials.append(mat_door_material)
me_cabinet1_door.use_remesh_preserve_volume = False
me_cabinet1_door.use_remesh_preserve_attributes = False
me_cabinet1_door.use_mirror_vertex_groups = False
me_cabinet1_door.update()
me_handle = bpy.data.meshes.new('Handle')
me_handle.from_pydata([(-3.928, 2.258, 2.366), (-3.928, 2.246, 2.366), (-3.926, 2.258, 2.365), (-3.926, 2.246, 2.365), (-3.924, 2.258, 2.365), (-3.924, 2.246, 2.365), (-3.922, 2.258, 2.364), (-3.922, 2.246, 2.364), (-3.92, 2.258, 2.363), (-3.92, 2.246, 2.363), (-3.919, 2.258, 2.361), (-3.919, 2.246, 2.361), (-3.918, 2.258, 2.359), (-3.918, 2.246, 2.359), (-3.918, 2.258, 2.357), (-3.918, 2.246, 2.357), (-3.917, 2.258, 2.355), (-3.917, 2.246, 2.355), (-3.918, 2.258, 2.353), (-3.918, 2.246, 2.353), (-3.918, 2.258, 2.351), (-3.918, 2.246, 2.351), (-3.919, 2.258, 2.349), (-3.919, 2.246, 2.349), (-3.92, 2.258, 2.348), (-3.92, 2.246, 2.348), (-3.922, 2.258, 2.347), (-3.922, 2.246, 2.347), (-3.924, 2.258, 2.346), (-3.924, 2.246, 2.346), (-3.926, 2.258, 2.345), (-3.926, 2.246, 2.345), (-3.928, 2.258, 2.345), (-3.928, 2.246, 2.345), (-3.93, 2.258, 2.345), (-3.93, 2.246, 2.345), (-3.932, 2.258, 2.346), (-3.932, 2.246, 2.346), (-3.934, 2.258, 2.347), (-3.934, 2.246, 2.347), (-3.935, 2.258, 2.348), (-3.935, 2.246, 2.348), (-3.936, 2.258, 2.349), (-3.936, 2.246, 2.349), (-3.937, 2.258, 2.351), (-3.937, 2.246, 2.351), (-3.938, 2.258, 2.353), (-3.938, 2.246, 2.353), (-3.938, 2.258, 2.355), (-3.938, 2.246, 2.355), (-3.938, 2.258, 2.357), (-3.938, 2.246, 2.357), (-3.937, 2.258, 2.359), (-3.937, 2.246, 2.359), (-3.936, 2.258, 2.361), (-3.936, 2.246, 2.361), (-3.935, 2.258, 2.363), (-3.935, 2.246, 2.363), (-3.934, 2.258, 2.364), (-3.934, 2.246, 2.364), (-3.932, 2.258, 2.365), (-3.932, 2.246, 2.365), (-3.93, 2.258, 2.365), (-3.93, 2.246, 2.365), (-3.928, 2.219, 2.41), (-3.917, 2.219, 2.409), (-3.907, 2.219, 2.406), (-3.897, 2.219, 2.401), (-3.889, 2.219, 2.394), (-3.882, 2.219, 2.386), (-3.877, 2.219, 2.376), (-3.874, 2.219, 2.366), (-3.873, 2.219, 2.355), (-3.874, 2.219, 2.344), (-3.877, 2.219, 2.334), (-3.882, 2.219, 2.325), (-3.889, 2.219, 2.316), (-3.897, 2.219, 2.309), (-3.907, 2.219, 2.304), (-3.917, 2.219, 2.301), (-3.928, 2.219, 2.3), (-3.939, 2.219, 2.301), (-3.949, 2.219, 2.304), (-3.958, 2.219, 2.309), (-3.967, 2.219, 2.316), (-3.974, 2.219, 2.325), (-3.979, 2.219, 2.334), (-3.982, 2.219, 2.344), (-3.983, 2.219, 2.355), (-3.982, 2.219, 2.366), (-3.979, 2.219, 2.376), (-3.974, 2.219, 2.386), (-3.967, 2.219, 2.394), (-3.958, 2.219, 2.401), (-3.949, 2.219, 2.406), (-3.939, 2.219, 2.409), (-3.928, 2.214, 2.41), (-3.917, 2.214, 2.409), (-3.907, 2.214, 2.406), (-3.897, 2.214, 2.401), (-3.889, 2.214, 2.394), (-3.882, 2.214, 2.386), (-3.877, 2.214, 2.376), (-3.874, 2.214, 2.366), (-3.873, 2.214, 2.355), (-3.874, 2.214, 2.344), (-3.877, 2.214, 2.334), (-3.882, 2.214, 2.325), (-3.889, 2.214, 2.316), (-3.897, 2.214, 2.309), (-3.907, 2.214, 2.304), (-3.917, 2.214, 2.301), (-3.928, 2.214, 2.3), (-3.939, 2.214, 2.301), (-3.949, 2.214, 2.304), (-3.958, 2.214, 2.309), (-3.967, 2.214, 2.316), (-3.974, 2.214, 2.325), (-3.979, 2.214, 2.334), (-3.982, 2.214, 2.344), (-3.983, 2.214, 2.355), (-3.982, 2.214, 2.366), (-3.979, 2.214, 2.376), (-3.974, 2.214, 2.386), (-3.967, 2.214, 2.394), (-3.958, 2.214, 2.401), (-3.949, 2.214, 2.406), (-3.939, 2.214, 2.409), (-3.928, 2.214, 2.384), (-3.922, 2.214, 2.384), (-3.917, 2.214, 2.382), (-3.912, 2.214, 2.379), (-3.907, 2.214, 2.376), (-3.903, 2.214, 2.371), (-3.901, 2.214, 2.366), (-3.899, 2.214, 2.361), (-3.899, 2.214, 2.355), (-3.899, 2.214, 2.349), (-3.901, 2.214, 2.344), (-3.903, 2.214, 2.339), (-3.907, 2.214, 2.334), (-3.912, 2.214, 2.331), (-3.917, 2.214, 2.328), (-3.922, 2.214, 2.326), (-3.928, 2.214, 2.326), (-3.934, 2.214, 2.326), (-3.939, 2.214, 2.328), (-3.944, 2.214, 2.331), (-3.948, 2.214, 2.334), (-3.952, 2.214, 2.339), (-3.955, 2.214, 2.344), (-3.956, 2.214, 2.349), (-3.957, 2.214, 2.355), (-3.956, 2.214, 2.361), (-3.955, 2.214, 2.366), (-3.952, 2.214, 2.371), (-3.948, 2.214, 2.376), (-3.944, 2.214, 2.379), (-3.939, 2.214, 2.382), (-3.934, 2.214, 2.384), (-3.926, 2.214, 2.366), (-3.922, 2.214, 2.364), (-3.92, 2.214, 2.363), (-3.919, 2.214, 2.361), (-3.918, 2.214, 2.359), (-3.92, 2.214, 2.348), (-3.924, 2.214, 2.345), (-3.93, 2.214, 2.345), (-3.934, 2.214, 2.346), (-3.937, 2.214, 2.349), (-3.938, 2.214, 2.351), (-3.939, 2.214, 2.355), (-3.938, 2.214, 2.359), (-3.935, 2.214, 2.363), (-3.934, 2.214, 2.364), (-3.928, 2.214, 2.366), (-3.924, 2.214, 2.365), (-3.917, 2.214, 2.357), (-3.917, 2.214, 2.355), (-3.917, 2.214, 2.353), (-3.918, 2.214, 2.351), (-3.919, 2.214, 2.349), (-3.922, 2.214, 2.346), (-3.926, 2.214, 2.345), (-3.928, 2.214, 2.344), (-3.932, 2.214, 2.345), (-3.935, 2.214, 2.348), (-3.938, 2.214, 2.353), (-3.938, 2.214, 2.357), (-3.937, 2.214, 2.361), (-3.932, 2.214, 2.365), (-3.93, 2.214, 2.366)], [], [(0, 1, 3, 2), (2, 3, 5, 4), (4, 5, 7, 6), (6, 7, 9, 8), (8, 9, 11, 10), (10, 11, 13, 12), (12, 13, 15, 14), (14, 15, 17, 16), (16, 17, 19, 18), (18, 19, 21, 20), (20, 21, 23, 22), (22, 23, 25, 24), (24, 25, 27, 26), (26, 27, 29, 28), (28, 29, 31, 30), (30, 31, 33, 32), (32, 33, 35, 34), (34, 35, 37, 36), (36, 37, 39, 38), (38, 39, 41, 40), (40, 41, 43, 42), (42, 43, 45, 44), (44, 45, 47, 46), (46, 47, 49, 48), (48, 49, 51, 50), (50, 51, 53, 52), (52, 53, 55, 54), (54, 55, 57, 56), (56, 57, 59, 58), (58, 59, 61, 60), (60, 61, 63, 62), (62, 63, 1, 0), (45, 43, 85, 86), (23, 21, 74, 75), (51, 49, 88, 89), (7, 5, 66, 67), (29, 27, 77, 78), (57, 55, 91, 92), (35, 33, 80, 81), (13, 11, 69, 70), (63, 61, 94, 95), (41, 39, 83, 84), (19, 17, 72, 73), (47, 45, 86, 87), (3, 1, 64, 65), (25, 23, 75, 76), (53, 51, 89, 90), (9, 7, 67, 68), (31, 29, 78, 79), (59, 57, 92, 93), (37, 35, 81, 82), (15, 13, 70, 71), (1, 63, 95, 64), (43, 41, 84, 85), (21, 19, 73, 74), (49, 47, 87, 88), (5, 3, 65, 66), (27, 25, 76, 77), (55, 53, 90, 91), (11, 9, 68, 69), (33, 31, 79, 80), (61, 59, 93, 94), (39, 37, 82, 83), (17, 15, 71, 72), (89, 88, 120, 121), (67, 66, 98, 99), (78, 77, 109, 110), (87, 86, 118, 119), (65, 64, 96, 97), (76, 75, 107, 108), (64, 95, 127, 96), (85, 84, 116, 117), (74, 73, 105, 106), (94, 93, 125, 126), (83, 82, 114, 115), (72, 71, 103, 104), (92, 91, 123, 124), (81, 80, 112, 113), (70, 69, 101, 102), (90, 89, 121, 122), (68, 67, 99, 100), (79, 78, 110, 111), (88, 87, 119, 120), (66, 65, 97, 98), (77, 76, 108, 109), (86, 85, 117, 118), (75, 74, 106, 107), (95, 94, 126, 127), (84, 83, 115, 116), (73, 72, 104, 105), (93, 92, 124, 125), (82, 81, 113, 114), (71, 70, 102, 103), (91, 90, 122, 123), (69, 68, 100, 101), (80, 79, 111, 112), (123, 122, 154, 155), (101, 100, 132, 133), (112, 111, 143, 144), (121, 120, 152, 153), (99, 98, 130, 131), (110, 109, 141, 142), (119, 118, 150, 151), (97, 96, 128, 129), (108, 107, 139, 140), (96, 127, 159, 128), (117, 116, 148, 149), (106, 105, 137, 138), (126, 125, 157, 158), (115, 114, 146, 147), (104, 103, 135, 136), (124, 123, 155, 156), (113, 112, 144, 145), (102, 101, 133, 134), (122, 121, 153, 154), (100, 99, 131, 132), (111, 110, 142, 143), (120, 119, 151, 152), (98, 97, 129, 130), (109, 108, 140, 141), (118, 117, 149, 150), (107, 106, 138, 139), (127, 126, 158, 159), (116, 115, 147, 148), (105, 104, 136, 137), (125, 124, 156, 157), (114, 113, 145, 146), (103, 102, 134, 135), (157, 156, 173, 174), (133, 132, 162, 163), (134, 133, 163, 164), (132, 131, 161, 162), (150, 149, 169, 170), (146, 145, 167, 185), (135, 134, 164, 177), (155, 154, 172, 189), (144, 143, 183, 184), (153, 152, 171, 188), (131, 130, 176, 161), (142, 141, 182, 166), (151, 150, 170, 187), (129, 128, 175, 160), (140, 139, 181, 165), (128, 159, 191, 175), (149, 148, 186, 169), (138, 137, 179, 180), (158, 157, 174, 190), (147, 146, 185, 168), (136, 135, 177, 178), (156, 155, 189, 173), (145, 144, 184, 167), (154, 153, 188, 172), (143, 142, 166, 183), (152, 151, 187, 171), (130, 129, 160, 176), (141, 140, 165, 182), (139, 138, 180, 181), (159, 158, 190, 191), (148, 147, 168, 186), (137, 136, 178, 179), (175, 191, 190, 174, 173, 189, 172, 188, 171, 187, 170, 169, 186, 168, 185, 167, 184, 183, 166, 182, 165, 181, 180, 179, 178, 177, 164, 163, 162, 161, 176, 160)])
me_handle.polygons.foreach_set('use_smooth', [True] * 161)
me_handle.materials.append(mat_handle_material)
me_handle.use_remesh_preserve_volume = False
me_handle.use_remesh_preserve_attributes = False
me_handle.use_mirror_vertex_groups = False
me_handle.update()
me_cube = bpy.data.meshes.new('Cube')
me_cube.from_pydata([(-10.0, -16.11, 0.0), (-10.0, -16.11, 7.646), (-10.0, 3.892, 0.0), (-10.0, 3.892, 7.646), (10.0, -16.11, 0.0), (10.0, -16.11, 7.646), (10.0, 3.892, 0.0), (10.0, 3.892, 7.646), (-10.0, -6.108, 7.646), (-10.0, -6.108, 0.0), (10.0, -6.108, 7.646), (10.0, -6.108, 0.0), (-10.0, 1.192, 7.646), (10.0, 1.192, 0.0), (-10.0, 1.192, 0.0), (10.0, 1.192, 7.646), (-10.0, -16.11, 7.187), (-10.0, 3.892, 7.187), (10.0, 3.892, 7.187), (10.0, -16.11, 7.187), (10.0, -6.108, 7.187), (-10.0, -6.108, 7.187), (10.0, 1.192, 7.187), (-10.0, 1.192, 7.187), (-10.0, 3.892, 3.522), (10.0, 3.892, 3.522), (10.0, -16.11, 3.522), (10.0, -6.108, 3.522), (-10.0, -6.108, 3.522), (10.0, 1.192, 3.522), (-10.0, 1.192, 3.522), (-10.0, -16.11, 3.522)], [], [(30, 24, 2, 14), (24, 25, 6, 2), (27, 26, 4, 11), (26, 31, 0, 4), (15, 7, 3, 12), (5, 10, 8, 1), (29, 27, 11, 13), (31, 28, 9, 0), (25, 29, 13, 6), (10, 15, 12, 8), (28, 30, 14, 9), (8, 12, 23, 21), (7, 15, 22, 18), (1, 8, 21, 16), (15, 10, 20, 22), (5, 1, 16, 19), (10, 5, 19, 20), (3, 7, 18, 17), (12, 3, 17, 23), (18, 22, 29, 25), (16, 21, 28, 31), (20, 19, 26, 27), (17, 18, 25, 24), (23, 17, 24, 30)])
me_cube.use_remesh_preserve_volume = False
me_cube.use_remesh_preserve_attributes = False
me_cube.use_mirror_vertex_groups = False
me_cube.update()

# ---- objects
ob_root_placements = bpy.data.objects.new('Root_Placements', None)
ob_place03 = bpy.data.objects.new('Place03', None)
ob_place02 = bpy.data.objects.new('Place02', None)
ob_place01 = bpy.data.objects.new('Place01', None)
ob_root_wall_tile_05 = bpy.data.objects.new('Root_Wall_Tile_05', None)
ob_floor = bpy.data.objects.new('Floor', me_cube_001)
ob_empty = bpy.data.objects.new('Empty', None)
ob_cabinet5 = bpy.data.objects.new('Cabinet5', me_cabinet5)
ob_baseboard5 = bpy.data.objects.new('Baseboard5', me_baseboard5)
ob_countertop5 = bpy.data.objects.new('Countertop5', me_countertop5)
ob_cabinet5_door = bpy.data.objects.new('Cabinet5_Door', me_cabinet5_door)
ob_handle_004 = bpy.data.objects.new('Handle.004', me_handle_004)
ob_cabinet4 = bpy.data.objects.new('Cabinet4', me_cabinet4)
ob_baseboard4 = bpy.data.objects.new('Baseboard4', me_baseboard4)
ob_countertop4 = bpy.data.objects.new('Countertop4', me_countertop4)
ob_cabinet4_door = bpy.data.objects.new('Cabinet4_Door', me_cabinet4_door)
ob_handle_003 = bpy.data.objects.new('Handle.003', me_handle_003)
ob_cabinet3 = bpy.data.objects.new('Cabinet3', me_cabinet3)
ob_baseboard3 = bpy.data.objects.new('Baseboard3', me_baseboard3)
ob_countertop3 = bpy.data.objects.new('Countertop3', me_countertop3)
ob_cabinet3_door = bpy.data.objects.new('Cabinet3_Door', me_cabinet3_door)
ob_handle_002 = bpy.data.objects.new('Handle.002', me_handle_002)
ob_cabinet2 = bpy.data.objects.new('Cabinet2', me_cabinet2)
ob_baseboard2 = bpy.data.objects.new('Baseboard2', me_baseboard2)
ob_countertop2 = bpy.data.objects.new('Countertop2', me_countertop2)
ob_cabinet2_door = bpy.data.objects.new('Cabinet2_Door', me_cabinet2_door)
ob_handle_001 = bpy.data.objects.new('Handle.001', me_handle_001)
ob_cabinet1 = bpy.data.objects.new('Cabinet1', me_cabinet1)
ob_baseboard1 = bpy.data.objects.new('Baseboard1', me_baseboard1)
ob_countertop1 = bpy.data.objects.new('Countertop1', me_countertop1)
ob_cabinet1_door = bpy.data.objects.new('Cabinet1_Door', me_cabinet1_door)
ob_handle = bpy.data.objects.new('Handle', me_handle)
ob_cube = bpy.data.objects.new('Cube', me_cube)
ob_camera = bpy.data.objects.new('Camera', cam_camera)

# ---- transforms, parenting, visibility, modifiers, constraints
ob_root_placements.location = (14.54, -9.355, 1.494)
ob_root_placements.empty_image_offset = (0.0, 0.0)
ob_root_placements.lineart.crease_threshold = 0.0
ob_place03.parent = ob_root_placements
ob_place03.matrix_parent_inverse = Matrix(((1.0, 0.0, 0.0, -14.54), (0.0, 1.0, 0.0, 9.355), (0.0, 0.0, 1.0, -1.494), (0.0, 0.0, 0.0, 1.0)))
ob_place03.location = (1.073, 0.0, 0.0)
ob_place03.scale = (0.5, 0.5, 0.5)
ob_place03.empty_image_offset = (0.0, 0.0)
ob_place03.lineart.crease_threshold = 0.0
ob_place02.parent = ob_root_placements
ob_place02.matrix_parent_inverse = Matrix(((1.0, 0.0, 0.0, -14.54), (0.0, 1.0, 0.0, 9.355), (0.0, 0.0, 1.0, -1.494), (0.0, 0.0, 0.0, 1.0)))
ob_place02.location = (-1.489, 0.0, 0.0)
ob_place02.scale = (0.5, 0.5, 0.5)
ob_place02.empty_image_offset = (0.0, 0.0)
ob_place02.lineart.crease_threshold = 0.0
ob_place01.parent = ob_root_placements
ob_place01.matrix_parent_inverse = Matrix(((1.0, 0.0, 0.0, -14.54), (0.0, 1.0, 0.0, 9.355), (0.0, 0.0, 1.0, -1.494), (0.0, 0.0, 0.0, 1.0)))
ob_place01.location = (0.0, 0.0, 0.0)
ob_place01.scale = (0.5, 0.5, 0.5)
ob_place01.empty_image_offset = (0.0, 0.0)
ob_place01.lineart.crease_threshold = 0.0
ob_root_wall_tile_05.location = (0.0, 0.0, 0.0)
ob_root_wall_tile_05.empty_image_offset = (0.0, 0.0)
ob_root_wall_tile_05.lineart.crease_threshold = 0.0
ob_floor.parent = ob_root_wall_tile_05
ob_floor.location = (0.0, 0.0, 0.0)
ob_floor.scale = (0.5, 0.5, 0.5)
ob_floor.lineart.crease_threshold = 0.0
ob_empty.parent = ob_root_wall_tile_05
ob_empty.location = (0.0, 0.0, 0.0)
ob_empty.scale = (0.5, 0.5, 0.5)
ob_empty.empty_image_offset = (0.0, 0.0)
ob_empty.lineart.crease_threshold = 0.0
ob_cabinet5.parent = ob_empty
ob_cabinet5.location = (0.0, 0.0, 0.0)
ob_cabinet5.lineart.crease_threshold = 0.0
ob_baseboard5.parent = ob_cabinet5
ob_baseboard5.location = (0.0, 0.0, 0.0)
ob_baseboard5.lineart.crease_threshold = 0.0
ob_countertop5.parent = ob_cabinet5
ob_countertop5.location = (0.0, 0.0, 0.0)
ob_countertop5.lineart.crease_threshold = 0.0
ob_cabinet5_door.parent = ob_cabinet5
ob_cabinet5_door.location = (0.0, 0.0, 0.0)
ob_cabinet5_door.lock_rotation = (True, True, False)
ob_cabinet5_door.lineart.crease_threshold = 0.0
ob_handle_004.parent = ob_cabinet5_door
ob_handle_004.location = (0.0, 0.0, 0.0)
ob_handle_004.lineart.crease_threshold = 0.0
ob_cabinet4.parent = ob_empty
ob_cabinet4.location = (0.0, 0.0, 0.0)
ob_cabinet4.lineart.crease_threshold = 0.0
ob_baseboard4.parent = ob_cabinet4
ob_baseboard4.location = (0.0, 0.0, 0.0)
ob_baseboard4.lineart.crease_threshold = 0.0
ob_countertop4.parent = ob_cabinet4
ob_countertop4.location = (0.0, 0.0, 0.0)
ob_countertop4.lineart.crease_threshold = 0.0
ob_cabinet4_door.parent = ob_cabinet4
ob_cabinet4_door.location = (0.0, 0.0, 0.0)
ob_cabinet4_door.lock_rotation = (True, True, False)
ob_cabinet4_door.lineart.crease_threshold = 0.0
ob_handle_003.parent = ob_cabinet4_door
ob_handle_003.location = (0.0, 0.0, 0.0)
ob_handle_003.lineart.crease_threshold = 0.0
ob_cabinet3.parent = ob_empty
ob_cabinet3.location = (0.0, 0.0, 0.0)
ob_cabinet3.lineart.crease_threshold = 0.0
ob_baseboard3.parent = ob_cabinet3
ob_baseboard3.location = (0.0, 0.0, 0.0)
ob_baseboard3.lineart.crease_threshold = 0.0
ob_countertop3.parent = ob_cabinet3
ob_countertop3.location = (0.0, 0.0, 0.0)
ob_countertop3.lineart.crease_threshold = 0.0
ob_cabinet3_door.parent = ob_cabinet3
ob_cabinet3_door.location = (0.0, 0.0, 0.0)
ob_cabinet3_door.lock_rotation = (True, True, False)
ob_cabinet3_door.lineart.crease_threshold = 0.0
ob_handle_002.parent = ob_cabinet3_door
ob_handle_002.location = (0.0, 0.0, 0.0)
ob_handle_002.lineart.crease_threshold = 0.0
ob_cabinet2.parent = ob_empty
ob_cabinet2.location = (0.0, 0.0, 0.0)
ob_cabinet2.lineart.crease_threshold = 0.0
ob_baseboard2.parent = ob_cabinet2
ob_baseboard2.location = (0.0, 0.0, 0.0)
ob_baseboard2.lineart.crease_threshold = 0.0
ob_countertop2.parent = ob_cabinet2
ob_countertop2.location = (0.0, 0.0, 0.0)
ob_countertop2.lineart.crease_threshold = 0.0
ob_cabinet2_door.parent = ob_cabinet2
ob_cabinet2_door.location = (0.0, 0.0, 0.0)
ob_cabinet2_door.lock_rotation = (True, True, False)
ob_cabinet2_door.lineart.crease_threshold = 0.0
ob_handle_001.parent = ob_cabinet2_door
ob_handle_001.location = (0.0, 0.0, 0.0)
ob_handle_001.lineart.crease_threshold = 0.0
ob_cabinet1.parent = ob_empty
ob_cabinet1.location = (0.0, 0.0, 0.0)
ob_cabinet1.lineart.crease_threshold = 0.0
ob_baseboard1.parent = ob_cabinet1
ob_baseboard1.location = (0.0, 0.0, 0.0)
ob_baseboard1.lineart.crease_threshold = 0.0
ob_countertop1.parent = ob_cabinet1
ob_countertop1.location = (0.0, 0.0, 0.0)
ob_countertop1.lineart.crease_threshold = 0.0
ob_cabinet1_door.parent = ob_cabinet1
ob_cabinet1_door.location = (0.0, 0.0, 0.0)
ob_cabinet1_door.lock_rotation = (True, True, False)
ob_cabinet1_door.lineart.crease_threshold = 0.0
ob_handle.parent = ob_cabinet1_door
ob_handle.location = (0.0, 0.0, 0.0)
ob_handle.lineart.crease_threshold = 0.0
ob_cube.parent = ob_root_wall_tile_05
ob_cube.location = (0.0, 0.0, 0.0)
ob_cube.scale = (0.5, 0.5, 0.5)
ob_cube.lineart.crease_threshold = 0.0
ob_camera.location = (0.0, -8.0, 2.996)
ob_camera.rotation_euler = (1.573, 0.01082, -0.05061)
ob_camera.lock_rotations_4d = False
ob_camera.empty_display_type = 'ARROWS'
ob_camera.color = (0.0, 0.0, 0.0, 0.0)
ob_camera.display_type = 'WIRE'
ob_camera.lineart.crease_threshold = 0.0

# ---- collection membership
col_collection_1.objects.link(ob_root_placements)
col_collection_1.objects.link(ob_place03)
col_collection_1.objects.link(ob_place02)
col_collection_1.objects.link(ob_place01)
col_collection_1.objects.link(ob_root_wall_tile_05)
col_collection_1.objects.link(ob_floor)
col_collection_1.objects.link(ob_empty)
col_collection_1.objects.link(ob_cabinet5)
col_collection_1.objects.link(ob_baseboard5)
col_collection_1.objects.link(ob_countertop5)
col_collection_1.objects.link(ob_cabinet5_door)
col_collection_1.objects.link(ob_handle_004)
col_collection_1.objects.link(ob_cabinet4)
col_collection_1.objects.link(ob_baseboard4)
col_collection_1.objects.link(ob_countertop4)
col_collection_1.objects.link(ob_cabinet4_door)
col_collection_1.objects.link(ob_handle_003)
col_collection_1.objects.link(ob_cabinet3)
col_collection_1.objects.link(ob_baseboard3)
col_collection_1.objects.link(ob_countertop3)
col_collection_1.objects.link(ob_cabinet3_door)
col_collection_1.objects.link(ob_handle_002)
col_collection_1.objects.link(ob_cabinet2)
col_collection_1.objects.link(ob_baseboard2)
col_collection_1.objects.link(ob_countertop2)
col_collection_1.objects.link(ob_cabinet2_door)
col_collection_1.objects.link(ob_handle_001)
col_collection_1.objects.link(ob_cabinet1)
col_collection_1.objects.link(ob_baseboard1)
col_collection_1.objects.link(ob_countertop1)
col_collection_1.objects.link(ob_cabinet1_door)
col_collection_1.objects.link(ob_handle)
col_collection_1.objects.link(ob_cube)
col_collection_1.objects.link(ob_camera)

# ---- scene / render settings (as saved in the file)
scene.camera = ob_camera
scene.frame_start = 1; scene.frame_end = 250; scene.frame_set(4)
scene.render.engine = 'CYCLES'
scene.render.resolution_percentage = 50
scene.render.dither_intensity = 0.0
scene.cycles.use_denoising = False
scene.cycles.samples = 500
scene.cycles.sampling_pattern = 'TABULATED_SOBOL'
scene.cycles.light_sampling_threshold = 0.0
scene.cycles.use_adaptive_sampling = False
scene.cycles.use_light_tree = False
scene.cycles.blur_glossy = 0.0
scene.cycles.pixel_filter_type = 'GAUSSIAN'
scene.cycles.sample_clamp_indirect = 0.0
scene.view_settings.view_transform = 'Standard'
bpy.context.view_layer.update()
